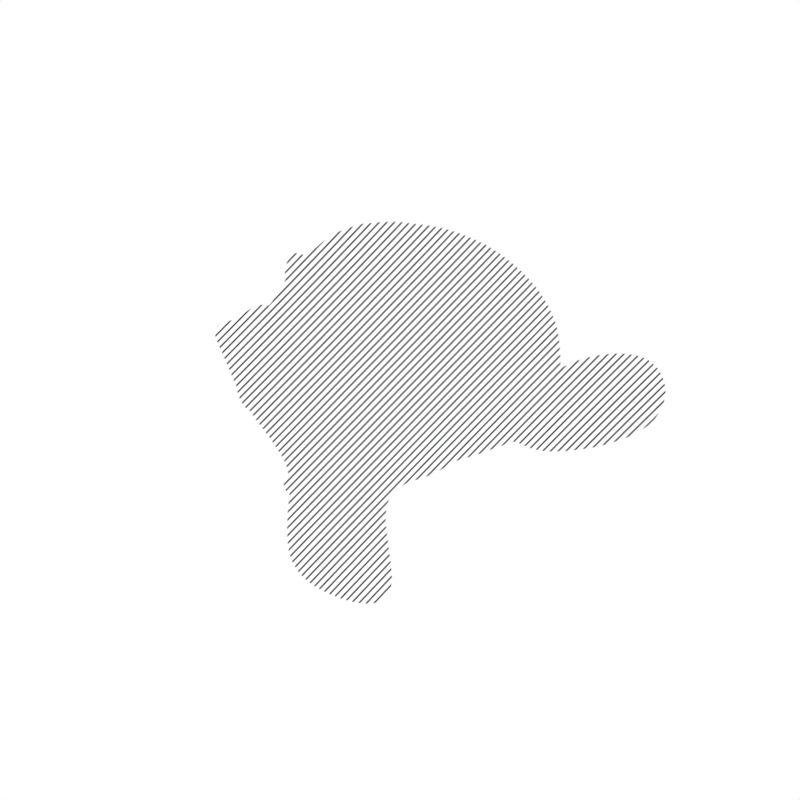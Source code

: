 # Source: crosshatch.blend  (saved by Blender 3.3.6; exported with 4.5.12 LTS)
import bpy
from mathutils import Matrix  # noqa: F401  (used for matrix-valued properties, if any)

bpy.ops.wm.read_factory_settings(use_empty=True)
scene = bpy.context.scene
scene.name = 'Scene'

# ---- collections
col_collection = bpy.data.collections.new('Collection'); scene.collection.children.link(col_collection)
col_no_stroke = bpy.data.collections.new('No Stroke'); scene.collection.children.link(col_no_stroke)

# ---- materials (node trees are filled in below, after node groups)
mat_crosshatch = bpy.data.materials.new('crosshatch')
mat_crosshatch.use_transparent_shadow = False

# ---- node groups
ng_crosshatch = bpy.data.node_groups.new('Crosshatch', 'ShaderNodeTree')
_s = ng_crosshatch.interface.new_socket(name='Color', in_out='OUTPUT', socket_type='NodeSocketColor')
_s.default_value = (0.0, 0.0, 0.0, 0.0)
_s = ng_crosshatch.interface.new_socket(name='--COLOR--', in_out='INPUT', socket_type='NodeSocketFloat')
_s.hide_value = True
_s = ng_crosshatch.interface.new_socket(name='Light Color', in_out='INPUT', socket_type='NodeSocketColor')
_s.default_value = (1.0, 1.0, 1.0, 1.0)
_s = ng_crosshatch.interface.new_socket(name='Dark Color', in_out='INPUT', socket_type='NodeSocketColor')
_s.default_value = (0.03469, 0.03469, 0.03469, 1.0)
_s = ng_crosshatch.interface.new_socket(name='Brightness', in_out='INPUT', socket_type='NodeSocketFloat')
_s.default_value = 1.0
_s.min_value = 0.0
_s.max_value = 10.0
_s = ng_crosshatch.interface.new_socket(name='--PATTERN--', in_out='INPUT', socket_type='NodeSocketFloat')
_s.hide_value = True
_s = ng_crosshatch.interface.new_socket(name='Angle', in_out='INPUT', socket_type='NodeSocketFloat')
_s.subtype = 'ANGLE'
_s.default_value = 0.7854
_s.min_value = 0.0
_s.max_value = 360.0
_s = ng_crosshatch.interface.new_socket(name='1st Step', in_out='INPUT', socket_type='NodeSocketFloat')
_s.default_value = 0.2
_s.min_value = 0.0
_s.max_value = 1.0
_s = ng_crosshatch.interface.new_socket(name='2nd Step', in_out='INPUT', socket_type='NodeSocketFloat')
_s.default_value = 0.333
_s.min_value = 0.0
_s.max_value = 1.0
_s = ng_crosshatch.interface.new_socket(name='3rd Step', in_out='INPUT', socket_type='NodeSocketFloat')
_s.default_value = 0.666
_s.min_value = 0.0
_s.max_value = 1.0
_s = ng_crosshatch.interface.new_socket(name='Darkest Thickness', in_out='INPUT', socket_type='NodeSocketFloat')
_s.min_value = 0.0
_s.max_value = 1.0
_s = ng_crosshatch.interface.new_socket(name='Light Thickness', in_out='INPUT', socket_type='NodeSocketFloat')
_s.min_value = 0.0
_s.max_value = 1.0
_s = ng_crosshatch.interface.new_socket(name='Single Line Direction (0 or 1)', in_out='INPUT', socket_type='NodeSocketFloat')
_s.subtype = 'FACTOR'
_s.default_value = 1.0
_s.min_value = 0.0
_s.max_value = 1.0
_s = ng_crosshatch.interface.new_socket(name='Scale', in_out='INPUT', socket_type='NodeSocketFloat')
_s.default_value = 15.6
_s.min_value = -1000.0
_s.max_value = 1000.0
_N = ng_crosshatch.nodes; _L = ng_crosshatch.links
n0 = _N.new('NodeFrame'); n0.name = 'Frame'; n0.location = (-2435, 1548)
n0.label = 'Distance Camera - Object'
n0.width = 840
n1 = _N.new('NodeReroute'); n1.name = 'Reroute.002'; n1.location = (-777, 697)
n1.width = 16
n1.socket_idname = 'NodeSocketVector'
n2 = _N.new('ShaderNodeMath'); n2.name = 'Math.018'; n2.location = (-498, 762)
n2.operation = 'MAXIMUM'
n2.use_clamp = True
n2.inputs[2].default_value = -3.3
n3 = _N.new('ShaderNodeTexWave'); n3.name = 'Wave Texture'; n3.location = (-725, 833)
n3.wave_profile = 'TRI'
n4 = _N.new('ShaderNodeTexWave'); n4.name = 'Wave Texture.001'; n4.location = (-730, 494)
n4.bands_direction = 'Y'
n4.wave_profile = 'TRI'
n5 = _N.new('ShaderNodeMix'); n5.name = 'Mix.003'; n5.location = (-489, 493)
n5.data_type = 'RGBA'
n6 = _N.new('ShaderNodeMath'); n6.name = 'Math.015'; n6.location = (-2, -1472)
n6.operation = 'GREATER_THAN'
n6.inputs[2].default_value = 0.0
n7 = _N.new('ShaderNodeMath'); n7.name = 'Math.013'; n7.location = (2, -1278)
n7.operation = 'GREATER_THAN'
n7.inputs[2].default_value = 0.0
n8 = _N.new('ShaderNodeMath'); n8.name = 'Math.014'; n8.location = (-1, -1661)
n8.operation = 'GREATER_THAN'
n8.inputs[2].default_value = 0.0
n9 = _N.new('NodeReroute'); n9.name = 'Reroute.003'; n9.location = (-185, -957)
n9.width = 16
n9.socket_idname = 'NodeSocketFloat'
n10 = _N.new('ShaderNodeInvert'); n10.name = 'Invert.002'; n10.location = (-300, 473)
n11 = _N.new('NodeReroute'); n11.name = 'Reroute'; n11.location = (-145, -825)
n11.width = 16
n11.socket_idname = 'NodeSocketFloat'
n12 = _N.new('NodeReroute'); n12.name = 'Reroute.001'; n12.location = (-138, -664)
n12.width = 16
n12.socket_idname = 'NodeSocketFloat'
n13 = _N.new('ShaderNodeMapRange'); n13.name = 'Map Range'; n13.location = (9, -492)
n14 = _N.new('ShaderNodeMix'); n14.name = 'Mix.006'; n14.location = (257, 31)
n14.data_type = 'RGBA'
n15 = _N.new('ShaderNodeMix'); n15.name = 'Mix.005'; n15.location = (450, 196)
n15.data_type = 'RGBA'
n15.blend_type = 'BURN'
n15.inputs[0].default_value = 1.0
n16 = _N.new('ShaderNodeInvert'); n16.name = 'Invert'; n16.location = (-301, 769)
n17 = _N.new('ShaderNodeMapRange'); n17.name = 'Map Range.001'; n17.location = (6, -741)
n18 = _N.new('ShaderNodeMath'); n18.name = 'Math.001'; n18.location = (-324, -356)
n18.operation = 'MULTIPLY_ADD'
n18.inputs[0].default_value = -1.0
n18.inputs[2].default_value = 1.0
n19 = _N.new('ShaderNodeMath'); n19.name = 'Math.002'; n19.location = (-315, 279)
n19.operation = 'MULTIPLY_ADD'
n19.inputs[0].default_value = -1.0
n19.inputs[2].default_value = 1.0
n20 = _N.new('ShaderNodeMix'); n20.name = 'Mix.008'; n20.location = (265, 376)
n20.data_type = 'RGBA'
n21 = _N.new('ShaderNodeCameraData'); n21.name = 'Camera Data'; n21.location = (-1605, 773)
n22 = _N.new('ShaderNodeVectorRotate'); n22.name = 'Vector Rotate'; n22.location = (-1382, 825)
n23 = _N.new('NodeReroute'); n23.name = 'Reroute.004'; n23.location = (-1056, 370)
n23.width = 16
n23.socket_idname = 'NodeSocketFloat'
n24 = _N.new('ShaderNodeMath'); n24.name = 'Math.003'; n24.location = (-316, 69)
n24.operation = 'MULTIPLY_ADD'
n24.inputs[0].default_value = -1.0
n24.inputs[2].default_value = 1.0
n25 = _N.new('ShaderNodeMath'); n25.name = 'Math.004'; n25.location = (1792, 370)
n25.operation = 'GREATER_THAN'
n25.inputs[1].default_value = 0.0
n25.inputs[2].default_value = 0.0
n26 = _N.new('ShaderNodeBsdfDiffuse'); n26.name = 'Diffuse BSDF'; n26.location = (-2064, -209)
n26.inputs[0].default_value = (1.0, 1.0, 1.0, 1.0)
n27 = _N.new('ShaderNodeMath'); n27.name = 'Math.005'; n27.location = (-1625, -184)
n27.operation = 'MULTIPLY'
n27.inputs[2].default_value = 0.0
n28 = _N.new('NodeReroute'); n28.name = 'Reroute.005'; n28.location = (-351, -1062)
n28.width = 16
n28.socket_idname = 'NodeSocketFloat'
n29 = _N.new('ShaderNodeMapRange'); n29.name = 'Map Range.002'; n29.location = (-29, -984)
n30 = _N.new('ShaderNodeShaderToRGB'); n30.name = 'Shader to RGB'; n30.location = (-1882, -212)
n31 = _N.new('ShaderNodeNewGeometry'); n31.name = 'Geometry'; n31.location = (30, -180)
n32 = _N.new('ShaderNodeCameraData'); n32.name = 'Camera Data.001'; n32.location = (37, -59)
n33 = _N.new('ShaderNodeVectorMath'); n33.name = 'Vector Math.001'; n33.location = (305, -37)
n33.operation = 'SCALE'
n34 = _N.new('ShaderNodeTexCoord'); n34.name = 'Texture Coordinate.001'; n34.location = (39, -421)
n35 = _N.new('ShaderNodeVectorMath'); n35.name = 'Vector Math'; n35.location = (495, -30)
n36 = _N.new('ShaderNodeVectorMath'); n36.name = 'Vector Math.002'; n36.location = (350, -235)
n36.operation = 'SUBTRACT'
n37 = _N.new('NodeReroute'); n37.name = 'Reroute.007'; n37.location = (1029, 301)
n37.width = 16
n38 = _N.new('NodeReroute'); n38.name = 'Reroute.006'; n38.location = (983, 318)
n38.width = 16
n39 = _N.new('ShaderNodeMix'); n39.name = 'Mix.002'; n39.location = (1502, 400)
n39.data_type = 'RGBA'
n40 = _N.new('NodeGroupOutput'); n40.name = 'Group Output'; n40.location = (2547, 116)
n41 = _N.new('NodeReroute'); n41.name = 'Reroute.011'; n41.location = (856, -353)
n41.width = 16
n41.socket_idname = 'NodeSocketFloat'
n42 = _N.new('NodeReroute'); n42.name = 'Reroute.010'; n42.location = (916, -343)
n42.width = 16
n42.socket_idname = 'NodeSocketFloat'
n43 = _N.new('ShaderNodeMix'); n43.name = 'Mix'; n43.location = (1307, 478)
n43.data_type = 'RGBA'
n43.inputs[6].default_value = (0.0, 0.0, 0.0, 1.0)
n43.inputs[7].default_value = (0.04085, 0.04085, 0.04085, 1.0)
n44 = _N.new('ShaderNodeMix'); n44.name = 'Mix.001'; n44.location = (1301, 255)
n44.data_type = 'RGBA'
n44.inputs[7].default_value = (1.0, 1.0, 1.0, 1.0)
n45 = _N.new('NodeReroute'); n45.name = 'Reroute.012'; n45.location = (811, -250)
n45.width = 16
n45.socket_idname = 'NodeSocketFloat'
n46 = _N.new('ShaderNodeMix'); n46.name = 'Mix.009'; n46.location = (463, 648)
n46.data_type = 'RGBA'
n46.blend_type = 'BURN'
n46.inputs[0].default_value = 1.0
n47 = _N.new('ShaderNodeMath'); n47.name = 'Math'; n47.location = (-323, -146)
n47.operation = 'MULTIPLY_ADD'
n47.inputs[0].default_value = -1.0
n47.inputs[2].default_value = 1.0
n48 = _N.new('NodeGroupInput'); n48.name = 'Group Input'; n48.location = (-1969, 516)
n49 = _N.new('NodeReroute'); n49.name = 'Reroute.013'; n49.location = (-377, -138)
n49.width = 16
n50 = _N.new('ShaderNodeMix'); n50.name = 'Mix.015'; n50.location = (-603, 34)
n50.data_type = 'RGBA'
n51 = _N.new('ShaderNodeMix'); n51.name = 'Mix.007'; n51.location = (2011, 404)
n51.data_type = 'RGBA'
n52 = _N.new('ShaderNodeVectorMath'); n52.name = 'Vector Math.004'; n52.location = (-1057, 735)
n52.operation = 'SCALE'
n53 = _N.new('ShaderNodeVectorMath'); n53.name = 'Vector Math.003'; n53.location = (670, -30)
n53.operation = 'DISTANCE'
n31.parent = n0
n32.parent = n0
n33.parent = n0
n34.parent = n0
n35.parent = n0
n36.parent = n0
n53.parent = n0
_L.new(n28.outputs[0], n29.inputs[2])
_L.new(n48.outputs[7], n11.inputs[0])
_L.new(n48.outputs[6], n12.inputs[0])
_L.new(n48.outputs[11], n5.inputs[0])
_L.new(n48.outputs[10], n18.inputs[1])
_L.new(n48.outputs[9], n19.inputs[1])
_L.new(n48.outputs[12], n23.inputs[0])
_L.new(n31.outputs[4], n33.inputs[0])
_L.new(n32.outputs[2], n33.inputs[3])
_L.new(n33.outputs[0], n35.inputs[0])
_L.new(n31.outputs[0], n35.inputs[1])
_L.new(n31.outputs[0], n36.inputs[0])
_L.new(n34.outputs[3], n36.inputs[1])
_L.new(n35.outputs[0], n53.inputs[0])
_L.new(n36.outputs[0], n53.inputs[1])
_L.new(n21.outputs[0], n22.inputs[0])
_L.new(n22.outputs[0], n52.inputs[0])
_L.new(n26.outputs[0], n30.inputs[0])
_L.new(n9.outputs[0], n7.inputs[0])
_L.new(n9.outputs[0], n8.inputs[0])
_L.new(n9.outputs[0], n6.inputs[0])
_L.new(n9.outputs[0], n13.inputs[0])
_L.new(n3.outputs[0], n2.inputs[0])
_L.new(n1.outputs[0], n3.inputs[0])
_L.new(n52.outputs[0], n1.inputs[0])
_L.new(n1.outputs[0], n4.inputs[0])
_L.new(n4.outputs[0], n2.inputs[1])
_L.new(n23.outputs[0], n3.inputs[1])
_L.new(n23.outputs[0], n4.inputs[1])
_L.new(n9.outputs[0], n17.inputs[0])
_L.new(n12.outputs[0], n7.inputs[1])
_L.new(n12.outputs[0], n13.inputs[1])
_L.new(n11.outputs[0], n13.inputs[2])
_L.new(n11.outputs[0], n6.inputs[1])
_L.new(n12.outputs[0], n17.inputs[1])
_L.new(n11.outputs[0], n17.inputs[2])
_L.new(n11.outputs[0], n29.inputs[1])
_L.new(n9.outputs[0], n29.inputs[0])
_L.new(n30.outputs[0], n27.inputs[0])
_L.new(n44.outputs[2], n39.inputs[7])
_L.new(n42.outputs[0], n39.inputs[0])
_L.new(n41.outputs[0], n44.inputs[0])
_L.new(n45.outputs[0], n43.inputs[0])
_L.new(n2.outputs[0], n16.inputs[1])
_L.new(n5.outputs[2], n10.inputs[1])
_L.new(n3.outputs[0], n5.inputs[6])
_L.new(n4.outputs[0], n5.inputs[7])
_L.new(n15.outputs[2], n44.inputs[6])
_L.new(n10.outputs[0], n15.inputs[6])
_L.new(n14.outputs[2], n15.inputs[7])
_L.new(n29.outputs[0], n14.inputs[0])
_L.new(n47.outputs[0], n14.inputs[6])
_L.new(n18.outputs[0], n14.inputs[7])
_L.new(n39.outputs[2], n25.inputs[0])
_L.new(n16.outputs[0], n46.inputs[6])
_L.new(n17.outputs[0], n20.inputs[0])
_L.new(n19.outputs[0], n20.inputs[6])
_L.new(n24.outputs[0], n20.inputs[7])
_L.new(n20.outputs[2], n46.inputs[7])
_L.new(n25.outputs[0], n51.inputs[0])
_L.new(n38.outputs[0], n51.inputs[6])
_L.new(n37.outputs[0], n51.inputs[7])
_L.new(n48.outputs[5], n22.inputs[3])
_L.new(n27.outputs[0], n9.inputs[0])
_L.new(n48.outputs[3], n27.inputs[1])
_L.new(n48.outputs[8], n28.inputs[0])
_L.new(n28.outputs[0], n8.inputs[1])
_L.new(n48.outputs[2], n38.inputs[0])
_L.new(n48.outputs[1], n37.inputs[0])
_L.new(n6.outputs[0], n42.inputs[0])
_L.new(n8.outputs[0], n41.inputs[0])
_L.new(n7.outputs[0], n45.inputs[0])
_L.new(n46.outputs[2], n39.inputs[6])
_L.new(n48.outputs[9], n50.inputs[6])
_L.new(n48.outputs[10], n50.inputs[7])
_L.new(n49.outputs[0], n24.inputs[1])
_L.new(n49.outputs[0], n47.inputs[1])
_L.new(n50.outputs[2], n49.inputs[0])
_L.new(n51.outputs[2], n40.inputs[0])
_L.new(n53.outputs[1], n52.inputs[3])
n40.is_active_output = True

# ---- material node trees
mat_crosshatch.use_nodes = True; mat_crosshatch.node_tree.nodes.clear()
_N = mat_crosshatch.node_tree.nodes; _L = mat_crosshatch.node_tree.links
n0 = _N.new('ShaderNodeOutputMaterial'); n0.name = 'Material Output'; n0.location = (661, -105)
n1 = _N.new('ShaderNodeGroup'); n1.name = 'Group'; n1.location = (-100, 34)
n1.label = 'Crosshatch'
n1.width = 227
n1.node_tree = ng_crosshatch
n1.inputs[0].default_value = 0.0
n1.inputs[1].default_value = (1.0, 1.0, 1.0, 1.0)
n1.inputs[2].default_value = (0.03839, 0.03839, 0.03839, 1.0)
n1.inputs[3].default_value = 1.02
n1.inputs[4].default_value = 0.0
n1.inputs[5].default_value = 0.7697
n1.inputs[6].default_value = 0.0
n1.inputs[7].default_value = 0.503
n1.inputs[8].default_value = 0.85
n1.inputs[9].default_value = 0.52
n1.inputs[10].default_value = 0.03
n1.inputs[11].default_value = 0.0
n1.inputs[12].default_value = 10.61
_L.new(n1.outputs[0], n0.inputs[0])
n0.is_active_output = True

# ---- world
world_world = bpy.data.worlds.new('World'); scene.world = world_world
world_world.use_nodes = True; world_world.node_tree.nodes.clear()
_N = world_world.node_tree.nodes; _L = world_world.node_tree.links
n0 = _N.new('ShaderNodeOutputWorld'); n0.name = 'World Output'; n0.location = (417, 300)
n1 = _N.new('ShaderNodeMixShader'); n1.name = 'Mix Shader'; n1.location = (113, 303)
n2 = _N.new('ShaderNodeBackground'); n2.name = 'Background'; n2.location = (-212, 276)
n2.inputs[0].default_value = (0.0, 0.0, 0.0, 1.0)
n2.inputs[1].default_value = 0.0
n3 = _N.new('ShaderNodeBackground'); n3.name = 'Background.001'; n3.location = (-213, 144)
n3.inputs[0].default_value = (1.0, 1.0, 1.0, 1.0)
n4 = _N.new('ShaderNodeLightPath'); n4.name = 'Light Path'; n4.location = (-218, 617)
_L.new(n2.outputs[0], n1.inputs[1])
_L.new(n1.outputs[0], n0.inputs[0])
_L.new(n3.outputs[0], n1.inputs[2])
_L.new(n4.outputs[0], n1.inputs[0])
n0.is_active_output = True
world_world.color = (0.05088, 0.05088, 0.05088)
world_world.use_sun_shadow = False
world_world.sun_shadow_jitter_overblur = 0.0

# ---- lights
light_sun = bpy.data.lights.new('Sun', 'SUN')
light_sun.transmission_factor = 0.0
light_sun.energy = 4.04
light_sun.shadow_soft_size = 0.125

# ---- meshes
me_suzanne = bpy.data.meshes.new('Suzanne')
me_suzanne.from_pydata([(0.4375, -0.7656, 0.1641), (-0.4375, -0.7656, 0.1641), (0.5, -0.6875, 0.09375), (-0.5, -0.6875, 0.09375), (0.5469, -0.5781, 0.05469), (-0.5469, -0.5781, 0.05469), (0.3516, -0.6172, -0.02344), (-0.3516, -0.6172, -0.02344), (0.3516, -0.7188, 0.03125), (-0.3516, -0.7188, 0.03125), (0.3516, -0.7812, 0.1328), (-0.3516, -0.7812, 0.1328), (0.2734, -0.7969, 0.1641), (-0.2734, -0.7969, 0.1641), (0.2031, -0.7422, 0.09375), (-0.2031, -0.7422, 0.09375), (0.1562, -0.6484, 0.05469), (-0.1562, -0.6484, 0.05469), (0.07812, -0.6562, 0.2422), (-0.07812, -0.6562, 0.2422), (0.1406, -0.7422, 0.2422), (-0.1406, -0.7422, 0.2422), (0.2422, -0.7969, 0.2422), (-0.2422, -0.7969, 0.2422), (0.2734, -0.7969, 0.3281), (-0.2734, -0.7969, 0.3281), (0.2031, -0.7422, 0.3906), (-0.2031, -0.7422, 0.3906), (0.1562, -0.6484, 0.4375), (-0.1562, -0.6484, 0.4375), (0.3516, -0.6172, 0.5156), (-0.3516, -0.6172, 0.5156), (0.3516, -0.7188, 0.4531), (-0.3516, -0.7188, 0.4531), (0.3516, -0.7812, 0.3594), (-0.3516, -0.7812, 0.3594), (0.4375, -0.7656, 0.3281), (-0.4375, -0.7656, 0.3281), (0.5, -0.6875, 0.3906), (-0.5, -0.6875, 0.3906), (0.5469, -0.5781, 0.4375), (-0.5469, -0.5781, 0.4375), (0.625, -0.5625, 0.2422), (-0.625, -0.5625, 0.2422), (0.5625, -0.6719, 0.2422), (-0.5625, -0.6719, 0.2422), (0.4688, -0.7578, 0.2422), (-0.4688, -0.7578, 0.2422), (0.4766, -0.7734, 0.2422), (-0.4766, -0.7734, 0.2422), (0.4453, -0.7812, 0.3359), (-0.4453, -0.7812, 0.3359), (0.3516, -0.8047, 0.375), (-0.3516, -0.8047, 0.375), (0.2656, -0.8203, 0.3359), (-0.2656, -0.8203, 0.3359), (0.2266, -0.8203, 0.2422), (-0.2266, -0.8203, 0.2422), (0.2656, -0.8203, 0.1562), (-0.2656, -0.8203, 0.1562), (0.3516, -0.8281, 0.2422), (-0.3516, -0.8281, 0.2422), (0.3516, -0.8047, 0.1172), (-0.3516, -0.8047, 0.1172), (0.4453, -0.7812, 0.1562), (-0.4453, -0.7812, 0.1562), (0.0, -0.7422, 0.4297), (0.0, -0.8203, 0.3516), (0.0, -0.7344, -0.6797), (0.0, -0.7812, -0.3203), (0.0, -0.7969, -0.1875), (0.0, -0.7188, -0.7734), (0.0, -0.6016, 0.4062), (0.0, -0.5703, 0.5703), (0.0, 0.5469, 0.8984), (0.0, 0.8516, 0.5625), (0.0, 0.8281, 0.07031), (0.0, 0.3516, -0.3828), (0.2031, -0.5625, -0.1875), (-0.2031, -0.5625, -0.1875), (0.3125, -0.5703, -0.4375), (-0.3125, -0.5703, -0.4375), (0.3516, -0.5703, -0.6953), (-0.3516, -0.5703, -0.6953), (0.3672, -0.5312, -0.8906), (-0.3672, -0.5312, -0.8906), (0.3281, -0.5234, -0.9453), (-0.3281, -0.5234, -0.9453), (0.1797, -0.5547, -0.9688), (-0.1797, -0.5547, -0.9688), (0.0, -0.5781, -0.9844), (0.4375, -0.5312, -0.1406), (-0.4375, -0.5312, -0.1406), (0.6328, -0.5391, -0.03906), (-0.6328, -0.5391, -0.03906), (0.8281, -0.4453, 0.1484), (-0.8281, -0.4453, 0.1484), (0.8594, -0.5938, 0.4297), (-0.8594, -0.5938, 0.4297), (0.7109, -0.625, 0.4844), (-0.7109, -0.625, 0.4844), (0.4922, -0.6875, 0.6016), (-0.4922, -0.6875, 0.6016), (0.3203, -0.7344, 0.7578), (-0.3203, -0.7344, 0.7578), (0.1562, -0.7578, 0.7188), (-0.1562, -0.7578, 0.7188), (0.0625, -0.75, 0.4922), (-0.0625, -0.75, 0.4922), (0.1641, -0.7734, 0.4141), (-0.1641, -0.7734, 0.4141), (0.125, -0.7656, 0.3047), (-0.125, -0.7656, 0.3047), (0.2031, -0.7422, 0.09375), (-0.2031, -0.7422, 0.09375), (0.375, -0.7031, 0.01562), (-0.375, -0.7031, 0.01562), (0.4922, -0.6719, 0.0625), (-0.4922, -0.6719, 0.0625), (0.625, -0.6484, 0.1875), (-0.625, -0.6484, 0.1875), (0.6406, -0.6484, 0.2969), (-0.6406, -0.6484, 0.2969), (0.6016, -0.6641, 0.375), (-0.6016, -0.6641, 0.375), (0.4297, -0.7188, 0.4375), (-0.4297, -0.7188, 0.4375), (0.25, -0.7578, 0.4688), (-0.25, -0.7578, 0.4688), (0.0, -0.7344, -0.7656), (0.1094, -0.7344, -0.7188), (-0.1094, -0.7344, -0.7188), (0.1172, -0.7109, -0.8359), (-0.1172, -0.7109, -0.8359), (0.0625, -0.6953, -0.8828), (-0.0625, -0.6953, -0.8828), (0.0, -0.6875, -0.8906), (0.0, -0.75, -0.1953), (0.0, -0.7422, -0.1406), (0.1016, -0.7422, -0.1484), (-0.1016, -0.7422, -0.1484), (0.125, -0.75, -0.2266), (-0.125, -0.75, -0.2266), (0.08594, -0.7422, -0.2891), (-0.08594, -0.7422, -0.2891), (0.3984, -0.6719, -0.04688), (-0.3984, -0.6719, -0.04688), (0.6172, -0.625, 0.05469), (-0.6172, -0.625, 0.05469), (0.7266, -0.6016, 0.2031), (-0.7266, -0.6016, 0.2031), (0.7422, -0.6562, 0.375), (-0.7422, -0.6562, 0.375), (0.6875, -0.7266, 0.4141), (-0.6875, -0.7266, 0.4141), (0.4375, -0.7969, 0.5469), (-0.4375, -0.7969, 0.5469), (0.3125, -0.8359, 0.6406), (-0.3125, -0.8359, 0.6406), (0.2031, -0.8516, 0.6172), (-0.2031, -0.8516, 0.6172), (0.1016, -0.8438, 0.4297), (-0.1016, -0.8438, 0.4297), (0.125, -0.8125, -0.1016), (-0.125, -0.8125, -0.1016), (0.2109, -0.7109, -0.4453), (-0.2109, -0.7109, -0.4453), (0.25, -0.6875, -0.7031), (-0.25, -0.6875, -0.7031), (0.2656, -0.6641, -0.8203), (-0.2656, -0.6641, -0.8203), (0.2344, -0.6328, -0.9141), (-0.2344, -0.6328, -0.9141), (0.1641, -0.6328, -0.9297), (-0.1641, -0.6328, -0.9297), (0.0, -0.6406, -0.9453), (0.0, -0.7266, 0.04688), (0.0, -0.7656, 0.2109), (0.3281, -0.7422, 0.4766), (-0.3281, -0.7422, 0.4766), (0.1641, -0.75, 0.1406), (-0.1641, -0.75, 0.1406), (0.1328, -0.7578, 0.2109), (-0.1328, -0.7578, 0.2109), (0.1172, -0.7344, -0.6875), (-0.1172, -0.7344, -0.6875), (0.07812, -0.75, -0.4453), (-0.07812, -0.75, -0.4453), (0.0, -0.75, -0.4453), (0.0, -0.7422, -0.3281), (0.09375, -0.7812, -0.2734), (-0.09375, -0.7812, -0.2734), (0.1328, -0.7969, -0.2266), (-0.1328, -0.7969, -0.2266), (0.1094, -0.7812, -0.1328), (-0.1094, -0.7812, -0.1328), (0.03906, -0.7812, -0.125), (-0.03906, -0.7812, -0.125), (0.0, -0.8281, -0.2031), (0.04688, -0.8125, -0.1484), (-0.04688, -0.8125, -0.1484), (0.09375, -0.8125, -0.1562), (-0.09375, -0.8125, -0.1562), (0.1094, -0.8281, -0.2266), (-0.1094, -0.8281, -0.2266), (0.07812, -0.8047, -0.25), (-0.07812, -0.8047, -0.25), (0.0, -0.8047, -0.2891), (0.2578, -0.5547, -0.3125), (-0.2578, -0.5547, -0.3125), (0.1641, -0.7109, -0.2422), (-0.1641, -0.7109, -0.2422), (0.1797, -0.7109, -0.3125), (-0.1797, -0.7109, -0.3125), (0.2344, -0.5547, -0.25), (-0.2344, -0.5547, -0.25), (0.0, -0.6875, -0.875), (0.04688, -0.6875, -0.8672), (-0.04688, -0.6875, -0.8672), (0.09375, -0.7109, -0.8203), (-0.09375, -0.7109, -0.8203), (0.09375, -0.7266, -0.7422), (-0.09375, -0.7266, -0.7422), (0.0, -0.6562, -0.7812), (0.09375, -0.6641, -0.75), (-0.09375, -0.6641, -0.75), (0.09375, -0.6406, -0.8125), (-0.09375, -0.6406, -0.8125), (0.04688, -0.6328, -0.8516), (-0.04688, -0.6328, -0.8516), (0.0, -0.6328, -0.8594), (0.1719, -0.7812, 0.2188), (-0.1719, -0.7812, 0.2188), (0.1875, -0.7734, 0.1562), (-0.1875, -0.7734, 0.1562), (0.3359, -0.7578, 0.4297), (-0.3359, -0.7578, 0.4297), (0.2734, -0.7734, 0.4219), (-0.2734, -0.7734, 0.4219), (0.4219, -0.7734, 0.3984), (-0.4219, -0.7734, 0.3984), (0.5625, -0.6953, 0.3516), (-0.5625, -0.6953, 0.3516), (0.5859, -0.6875, 0.2891), (-0.5859, -0.6875, 0.2891), (0.5781, -0.6797, 0.1953), (-0.5781, -0.6797, 0.1953), (0.4766, -0.7188, 0.1016), (-0.4766, -0.7188, 0.1016), (0.375, -0.7422, 0.0625), (-0.375, -0.7422, 0.0625), (0.2266, -0.7812, 0.1094), (-0.2266, -0.7812, 0.1094), (0.1797, -0.7812, 0.2969), (-0.1797, -0.7812, 0.2969), (0.2109, -0.7812, 0.375), (-0.2109, -0.7812, 0.375), (0.2344, -0.7578, 0.3594), (-0.2344, -0.7578, 0.3594), (0.1953, -0.7578, 0.2969), (-0.1953, -0.7578, 0.2969), (0.2422, -0.7578, 0.125), (-0.2422, -0.7578, 0.125), (0.375, -0.7266, 0.08594), (-0.375, -0.7266, 0.08594), (0.4609, -0.7031, 0.1172), (-0.4609, -0.7031, 0.1172), (0.5469, -0.6719, 0.2109), (-0.5469, -0.6719, 0.2109), (0.5547, -0.6719, 0.2812), (-0.5547, -0.6719, 0.2812), (0.5312, -0.6797, 0.3359), (-0.5312, -0.6797, 0.3359), (0.4141, -0.75, 0.3906), (-0.4141, -0.75, 0.3906), (0.2812, -0.7656, 0.3984), (-0.2812, -0.7656, 0.3984), (0.3359, -0.75, 0.4062), (-0.3359, -0.75, 0.4062), (0.2031, -0.75, 0.1719), (-0.2031, -0.75, 0.1719), (0.1953, -0.75, 0.2266), (-0.1953, -0.75, 0.2266), (0.1094, -0.6094, 0.4609), (-0.1094, -0.6094, 0.4609), (0.1953, -0.6172, 0.6641), (-0.1953, -0.6172, 0.6641), (0.3359, -0.5938, 0.6875), (-0.3359, -0.5938, 0.6875), (0.4844, -0.5547, 0.5547), (-0.4844, -0.5547, 0.5547), (0.6797, -0.4922, 0.4531), (-0.6797, -0.4922, 0.4531), (0.7969, -0.4609, 0.4062), (-0.7969, -0.4609, 0.4062), (0.7734, -0.375, 0.1641), (-0.7734, -0.375, 0.1641), (0.6016, -0.4141, 0.0), (-0.6016, -0.4141, 0.0), (0.4375, -0.4688, -0.09375), (-0.4375, -0.4688, -0.09375), (0.0, -0.2891, 0.8984), (0.0, 0.07812, 0.9844), (0.0, 0.6719, -0.1953), (0.0, -0.1875, -0.4609), (0.0, -0.4609, -0.9766), (0.0, -0.3438, -0.8047), (0.0, -0.3203, -0.5703), (0.0, -0.2812, -0.4844), (0.8516, -0.05469, 0.2344), (-0.8516, -0.05469, 0.2344), (0.8594, 0.04688, 0.3203), (-0.8594, 0.04688, 0.3203), (0.7734, 0.4375, 0.2656), (-0.7734, 0.4375, 0.2656), (0.4609, 0.7031, 0.4375), (-0.4609, 0.7031, 0.4375), (0.7344, -0.07031, -0.04688), (-0.7344, -0.07031, -0.04688), (0.5938, 0.1641, -0.125), (-0.5938, 0.1641, -0.125), (0.6406, 0.4297, -0.007812), (-0.6406, 0.4297, -0.007812), (0.3359, 0.6641, 0.05469), (-0.3359, 0.6641, 0.05469), (0.2344, -0.4062, -0.3516), (-0.2344, -0.4062, -0.3516), (0.1797, -0.2578, -0.4141), (-0.1797, -0.2578, -0.4141), (0.2891, -0.3828, -0.7109), (-0.2891, -0.3828, -0.7109), (0.25, -0.3906, -0.5), (-0.25, -0.3906, -0.5), (0.3281, -0.3984, -0.9141), (-0.3281, -0.3984, -0.9141), (0.1406, -0.3672, -0.7578), (-0.1406, -0.3672, -0.7578), (0.125, -0.3594, -0.5391), (-0.125, -0.3594, -0.5391), (0.1641, -0.4375, -0.9453), (-0.1641, -0.4375, -0.9453), (0.2188, -0.4297, -0.2812), (-0.2188, -0.4297, -0.2812), (0.2109, -0.4688, -0.2266), (-0.2109, -0.4688, -0.2266), (0.2031, -0.5, -0.1719), (-0.2031, -0.5, -0.1719), (0.2109, -0.1641, -0.3906), (-0.2109, -0.1641, -0.3906), (0.2969, 0.2656, -0.3125), (-0.2969, 0.2656, -0.3125), (0.3438, 0.5391, -0.1484), (-0.3438, 0.5391, -0.1484), (0.4531, 0.3828, 0.8672), (-0.4531, 0.3828, 0.8672), (0.4531, 0.07031, 0.9297), (-0.4531, 0.07031, 0.9297), (0.4531, -0.2344, 0.8516), (-0.4531, -0.2344, 0.8516), (0.4609, -0.4297, 0.5234), (-0.4609, -0.4297, 0.5234), (0.7266, -0.3359, 0.4062), (-0.7266, -0.3359, 0.4062), (0.6328, -0.2812, 0.4531), (-0.6328, -0.2812, 0.4531), (0.6406, -0.05469, 0.7031), (-0.6406, -0.05469, 0.7031), (0.7969, -0.125, 0.5625), (-0.7969, -0.125, 0.5625), (0.7969, 0.1172, 0.6172), (-0.7969, 0.1172, 0.6172), (0.6406, 0.1953, 0.75), (-0.6406, 0.1953, 0.75), (0.6406, 0.4453, 0.6797), (-0.6406, 0.4453, 0.6797), (0.7969, 0.3594, 0.5391), (-0.7969, 0.3594, 0.5391), (0.6172, 0.5859, 0.3281), (-0.6172, 0.5859, 0.3281), (0.4844, 0.5469, 0.02344), (-0.4844, 0.5469, 0.02344), (0.8203, 0.2031, 0.3281), (-0.8203, 0.2031, 0.3281), (0.4062, -0.1484, -0.1719), (-0.4062, -0.1484, -0.1719), (0.4297, 0.2109, -0.1953), (-0.4297, 0.2109, -0.1953), (0.8906, 0.2344, 0.4062), (-0.8906, 0.2344, 0.4062), (0.7734, 0.125, -0.1406), (-0.7734, 0.125, -0.1406), (1.039, 0.3281, -0.1016), (-1.039, 0.3281, -0.1016), (1.281, 0.4297, 0.05469), (-1.281, 0.4297, 0.05469), (1.352, 0.4219, 0.3203), (-1.352, 0.4219, 0.3203), (1.234, 0.4219, 0.5078), (-1.234, 0.4219, 0.5078), (1.023, 0.3125, 0.4766), (-1.023, 0.3125, 0.4766), (1.016, 0.2891, 0.4141), (-1.016, 0.2891, 0.4141), (1.188, 0.3906, 0.4375), (-1.188, 0.3906, 0.4375), (1.266, 0.4062, 0.2891), (-1.266, 0.4062, 0.2891), (1.211, 0.4062, 0.07812), (-1.211, 0.4062, 0.07812), (1.031, 0.3047, -0.03906), (-1.031, 0.3047, -0.03906), (0.8281, 0.1328, -0.07031), (-0.8281, 0.1328, -0.07031), (0.9219, 0.2188, 0.3594), (-0.9219, 0.2188, 0.3594), (0.9453, 0.2891, 0.3047), (-0.9453, 0.2891, 0.3047), (0.8828, 0.2109, -0.02344), (-0.8828, 0.2109, -0.02344), (1.039, 0.3672, 0.0), (-1.039, 0.3672, 0.0), (1.188, 0.4453, 0.09375), (-1.188, 0.4453, 0.09375), (1.234, 0.4453, 0.25), (-1.234, 0.4453, 0.25), (1.172, 0.4375, 0.3594), (-1.172, 0.4375, 0.3594), (1.023, 0.3594, 0.3438), (-1.023, 0.3594, 0.3438), (0.8438, 0.2109, 0.2891), (-0.8438, 0.2109, 0.2891), (0.8359, 0.2734, 0.1719), (-0.8359, 0.2734, 0.1719), (0.7578, 0.2734, 0.09375), (-0.7578, 0.2734, 0.09375), (0.8203, 0.2734, 0.08594), (-0.8203, 0.2734, 0.08594), (0.8438, 0.2734, 0.01562), (-0.8438, 0.2734, 0.01562), (0.8125, 0.2734, -0.01562), (-0.8125, 0.2734, -0.01562), (0.7266, 0.07031, 0.0), (-0.7266, 0.07031, 0.0), (0.7188, 0.1719, -0.02344), (-0.7188, 0.1719, -0.02344), (0.7188, 0.1875, 0.03906), (-0.7188, 0.1875, 0.03906), (0.7969, 0.2109, 0.2031), (-0.7969, 0.2109, 0.2031), (0.8906, 0.2656, 0.2422), (-0.8906, 0.2656, 0.2422), (0.8906, 0.3203, 0.2344), (-0.8906, 0.3203, 0.2344), (0.8125, 0.3203, -0.01562), (-0.8125, 0.3203, -0.01562), (0.8516, 0.3203, 0.01562), (-0.8516, 0.3203, 0.01562), (0.8281, 0.3203, 0.07812), (-0.8281, 0.3203, 0.07812), (0.7656, 0.3203, 0.09375), (-0.7656, 0.3203, 0.09375), (0.8438, 0.3203, 0.1719), (-0.8438, 0.3203, 0.1719), (1.039, 0.4141, 0.3281), (-1.039, 0.4141, 0.3281), (1.188, 0.4844, 0.3438), (-1.188, 0.4844, 0.3438), (1.258, 0.4922, 0.2422), (-1.258, 0.4922, 0.2422), (1.211, 0.4844, 0.08594), (-1.211, 0.4844, 0.08594), (1.047, 0.4219, 0.0), (-1.047, 0.4219, 0.0), (0.8828, 0.2656, -0.01562), (-0.8828, 0.2656, -0.01562), (0.9531, 0.3438, 0.2891), (-0.9531, 0.3438, 0.2891), (0.8906, 0.3281, 0.1094), (-0.8906, 0.3281, 0.1094), (0.9375, 0.3359, 0.0625), (-0.9375, 0.3359, 0.0625), (1.0, 0.3672, 0.125), (-1.0, 0.3672, 0.125), (0.9609, 0.3516, 0.1719), (-0.9609, 0.3516, 0.1719), (1.016, 0.375, 0.2344), (-1.016, 0.375, 0.2344), (1.055, 0.3828, 0.1875), (-1.055, 0.3828, 0.1875), (1.109, 0.3906, 0.2109), (-1.109, 0.3906, 0.2109), (1.086, 0.3906, 0.2734), (-1.086, 0.3906, 0.2734), (1.023, 0.4844, 0.4375), (-1.023, 0.4844, 0.4375), (1.25, 0.5469, 0.4688), (-1.25, 0.5469, 0.4688), (1.367, 0.5, 0.2969), (-1.367, 0.5, 0.2969), (1.312, 0.5312, 0.05469), (-1.312, 0.5312, 0.05469), (1.039, 0.4922, -0.08594), (-1.039, 0.4922, -0.08594), (0.7891, 0.3281, -0.125), (-0.7891, 0.3281, -0.125), (0.8594, 0.3828, 0.3828), (-0.8594, 0.3828, 0.3828)], [], [(46, 0, 2, 44), (3, 1, 47, 45), (44, 2, 4, 42), (5, 3, 45, 43), (2, 8, 6, 4), (7, 9, 3, 5), (0, 10, 8, 2), (9, 11, 1, 3), (10, 12, 14, 8), (15, 13, 11, 9), (8, 14, 16, 6), (17, 15, 9, 7), (14, 20, 18, 16), (19, 21, 15, 17), (12, 22, 20, 14), (21, 23, 13, 15), (22, 24, 26, 20), (27, 25, 23, 21), (20, 26, 28, 18), (29, 27, 21, 19), (26, 32, 30, 28), (31, 33, 27, 29), (24, 34, 32, 26), (33, 35, 25, 27), (34, 36, 38, 32), (39, 37, 35, 33), (32, 38, 40, 30), (41, 39, 33, 31), (38, 44, 42, 40), (43, 45, 39, 41), (36, 46, 44, 38), (45, 47, 37, 39), (46, 36, 50, 48), (51, 37, 47, 49), (36, 34, 52, 50), (53, 35, 37, 51), (34, 24, 54, 52), (55, 25, 35, 53), (24, 22, 56, 54), (57, 23, 25, 55), (22, 12, 58, 56), (59, 13, 23, 57), (12, 10, 62, 58), (63, 11, 13, 59), (10, 0, 64, 62), (65, 1, 11, 63), (0, 46, 48, 64), (49, 47, 1, 65), (60, 64, 48), (49, 65, 61), (62, 64, 60), (61, 65, 63), (60, 58, 62), (63, 59, 61), (60, 56, 58), (59, 57, 61), (60, 54, 56), (57, 55, 61), (60, 52, 54), (55, 53, 61), (60, 50, 52), (53, 51, 61), (60, 48, 50), (51, 49, 61), (88, 173, 175, 90), (175, 174, 89, 90), (86, 171, 173, 88), (174, 172, 87, 89), (84, 169, 171, 86), (172, 170, 85, 87), (82, 167, 169, 84), (170, 168, 83, 85), (80, 165, 167, 82), (168, 166, 81, 83), (78, 91, 145, 163), (146, 92, 79, 164), (91, 93, 147, 145), (148, 94, 92, 146), (93, 95, 149, 147), (150, 96, 94, 148), (95, 97, 151, 149), (152, 98, 96, 150), (97, 99, 153, 151), (154, 100, 98, 152), (99, 101, 155, 153), (156, 102, 100, 154), (101, 103, 157, 155), (158, 104, 102, 156), (103, 105, 159, 157), (160, 106, 104, 158), (105, 107, 161, 159), (162, 108, 106, 160), (107, 66, 67, 161), (67, 66, 108, 162), (109, 127, 159, 161), (160, 128, 110, 162), (127, 178, 157, 159), (158, 179, 128, 160), (125, 155, 157, 178), (158, 156, 126, 179), (123, 153, 155, 125), (156, 154, 124, 126), (121, 151, 153, 123), (154, 152, 122, 124), (119, 149, 151, 121), (152, 150, 120, 122), (117, 147, 149, 119), (150, 148, 118, 120), (115, 145, 147, 117), (148, 146, 116, 118), (113, 163, 145, 115), (146, 164, 114, 116), (113, 180, 176, 163), (176, 181, 114, 164), (109, 161, 67, 111), (67, 162, 110, 112), (111, 67, 177, 182), (177, 67, 112, 183), (176, 180, 182, 177), (183, 181, 176, 177), (134, 136, 175, 173), (175, 136, 135, 174), (132, 134, 173, 171), (174, 135, 133, 172), (130, 132, 171, 169), (172, 133, 131, 170), (165, 186, 184, 167), (185, 187, 166, 168), (130, 169, 167, 184), (168, 170, 131, 185), (143, 189, 188, 186), (188, 189, 144, 187), (184, 186, 188, 68), (188, 187, 185, 68), (129, 130, 184, 68), (185, 131, 129, 68), (141, 192, 190, 143), (191, 193, 142, 144), (139, 194, 192, 141), (193, 195, 140, 142), (138, 196, 194, 139), (195, 197, 138, 140), (137, 70, 196, 138), (197, 70, 137, 138), (189, 143, 190, 69), (191, 144, 189, 69), (69, 190, 205, 207), (206, 191, 69, 207), (70, 198, 199, 196), (200, 198, 70, 197), (196, 199, 201, 194), (202, 200, 197, 195), (194, 201, 203, 192), (204, 202, 195, 193), (192, 203, 205, 190), (206, 204, 193, 191), (198, 203, 201, 199), (202, 204, 198, 200), (198, 207, 205, 203), (206, 207, 198, 204), (138, 139, 163, 176), (164, 140, 138, 176), (139, 141, 210, 163), (211, 142, 140, 164), (141, 143, 212, 210), (213, 144, 142, 211), (143, 186, 165, 212), (166, 187, 144, 213), (80, 208, 212, 165), (213, 209, 81, 166), (208, 214, 210, 212), (211, 215, 209, 213), (78, 163, 210, 214), (211, 164, 79, 215), (130, 129, 71, 221), (71, 129, 131, 222), (132, 130, 221, 219), (222, 131, 133, 220), (134, 132, 219, 217), (220, 133, 135, 218), (136, 134, 217, 216), (218, 135, 136, 216), (216, 217, 228, 230), (229, 218, 216, 230), (217, 219, 226, 228), (227, 220, 218, 229), (219, 221, 224, 226), (225, 222, 220, 227), (221, 71, 223, 224), (223, 71, 222, 225), (223, 230, 228, 224), (229, 230, 223, 225), (224, 228, 226), (227, 229, 225), (182, 180, 233, 231), (234, 181, 183, 232), (111, 182, 231, 253), (232, 183, 112, 254), (109, 111, 253, 255), (254, 112, 110, 256), (180, 113, 251, 233), (252, 114, 181, 234), (113, 115, 249, 251), (250, 116, 114, 252), (115, 117, 247, 249), (248, 118, 116, 250), (117, 119, 245, 247), (246, 120, 118, 248), (119, 121, 243, 245), (244, 122, 120, 246), (121, 123, 241, 243), (242, 124, 122, 244), (123, 125, 239, 241), (240, 126, 124, 242), (125, 178, 235, 239), (236, 179, 126, 240), (178, 127, 237, 235), (238, 128, 179, 236), (127, 109, 255, 237), (256, 110, 128, 238), (237, 255, 257, 275), (258, 256, 238, 276), (235, 237, 275, 277), (276, 238, 236, 278), (239, 235, 277, 273), (278, 236, 240, 274), (241, 239, 273, 271), (274, 240, 242, 272), (243, 241, 271, 269), (272, 242, 244, 270), (245, 243, 269, 267), (270, 244, 246, 268), (247, 245, 267, 265), (268, 246, 248, 266), (249, 247, 265, 263), (266, 248, 250, 264), (251, 249, 263, 261), (264, 250, 252, 262), (233, 251, 261, 279), (262, 252, 234, 280), (255, 253, 259, 257), (260, 254, 256, 258), (253, 231, 281, 259), (282, 232, 254, 260), (231, 233, 279, 281), (280, 234, 232, 282), (66, 107, 283, 72), (284, 108, 66, 72), (107, 105, 285, 283), (286, 106, 108, 284), (105, 103, 287, 285), (288, 104, 106, 286), (103, 101, 289, 287), (290, 102, 104, 288), (101, 99, 291, 289), (292, 100, 102, 290), (99, 97, 293, 291), (294, 98, 100, 292), (97, 95, 295, 293), (296, 96, 98, 294), (95, 93, 297, 295), (298, 94, 96, 296), (93, 91, 299, 297), (300, 92, 94, 298), (307, 308, 327, 337), (328, 308, 307, 338), (306, 307, 337, 335), (338, 307, 306, 336), (305, 306, 335, 339), (336, 306, 305, 340), (88, 90, 305, 339), (305, 90, 89, 340), (86, 88, 339, 333), (340, 89, 87, 334), (84, 86, 333, 329), (334, 87, 85, 330), (82, 84, 329, 331), (330, 85, 83, 332), (329, 335, 337, 331), (338, 336, 330, 332), (329, 333, 339, 335), (340, 334, 330, 336), (325, 331, 337, 327), (338, 332, 326, 328), (80, 82, 331, 325), (332, 83, 81, 326), (208, 341, 343, 214), (344, 342, 209, 215), (80, 325, 341, 208), (342, 326, 81, 209), (78, 214, 343, 345), (344, 215, 79, 346), (78, 345, 299, 91), (300, 346, 79, 92), (76, 323, 351, 303), (352, 324, 76, 303), (303, 351, 349, 77), (350, 352, 303, 77), (77, 349, 347, 304), (348, 350, 77, 304), (304, 347, 327, 308), (328, 348, 304, 308), (325, 327, 347, 341), (348, 328, 326, 342), (295, 297, 317, 309), (318, 298, 296, 310), (75, 315, 323, 76), (324, 316, 75, 76), (301, 357, 355, 302), (356, 358, 301, 302), (302, 355, 353, 74), (354, 356, 302, 74), (74, 353, 315, 75), (316, 354, 74, 75), (291, 293, 361, 363), (362, 294, 292, 364), (363, 361, 367, 365), (368, 362, 364, 366), (365, 367, 369, 371), (370, 368, 366, 372), (371, 369, 375, 373), (376, 370, 372, 374), (313, 377, 373, 375), (374, 378, 314, 376), (315, 353, 373, 377), (374, 354, 316, 378), (353, 355, 371, 373), (372, 356, 354, 374), (355, 357, 365, 371), (366, 358, 356, 372), (357, 359, 363, 365), (364, 360, 358, 366), (289, 291, 363, 359), (364, 292, 290, 360), (73, 359, 357, 301), (358, 360, 73, 301), (283, 285, 287, 289), (288, 286, 284, 290), (283, 289, 359, 73), (360, 290, 284, 73), (72, 283, 73), (73, 284, 72), (293, 295, 309, 361), (310, 296, 294, 362), (309, 311, 367, 361), (368, 312, 310, 362), (311, 381, 369, 367), (370, 382, 312, 368), (313, 375, 369, 381), (370, 376, 314, 382), (347, 349, 385, 383), (386, 350, 348, 384), (317, 383, 385, 319), (386, 384, 318, 320), (297, 299, 383, 317), (384, 300, 298, 318), (299, 343, 341, 383), (342, 344, 300, 384), (341, 347, 383), (384, 348, 342), (299, 345, 343), (344, 346, 300), (313, 321, 379, 377), (380, 322, 314, 378), (315, 377, 379, 323), (380, 378, 316, 324), (319, 385, 379, 321), (380, 386, 320, 322), (349, 351, 379, 385), (380, 352, 350, 386), (323, 379, 351), (352, 380, 324), (399, 387, 413, 401), (414, 388, 400, 402), (399, 401, 403, 397), (404, 402, 400, 398), (397, 403, 405, 395), (406, 404, 398, 396), (395, 405, 407, 393), (408, 406, 396, 394), (393, 407, 409, 391), (410, 408, 394, 392), (391, 409, 411, 389), (412, 410, 392, 390), (409, 419, 417, 411), (418, 420, 410, 412), (407, 421, 419, 409), (420, 422, 408, 410), (405, 423, 421, 407), (422, 424, 406, 408), (403, 425, 423, 405), (424, 426, 404, 406), (401, 427, 425, 403), (426, 428, 402, 404), (401, 413, 415, 427), (416, 414, 402, 428), (317, 319, 443, 441), (444, 320, 318, 442), (319, 389, 411, 443), (412, 390, 320, 444), (309, 317, 441, 311), (442, 318, 310, 312), (381, 429, 413, 387), (414, 430, 382, 388), (411, 417, 439, 443), (440, 418, 412, 444), (437, 445, 443, 439), (444, 446, 438, 440), (433, 445, 437, 435), (438, 446, 434, 436), (431, 447, 445, 433), (446, 448, 432, 434), (429, 447, 431, 449), (432, 448, 430, 450), (413, 429, 449, 415), (450, 430, 414, 416), (311, 447, 429, 381), (430, 448, 312, 382), (311, 441, 445, 447), (446, 442, 312, 448), (441, 443, 445), (446, 444, 442), (415, 449, 451, 475), (452, 450, 416, 476), (449, 431, 461, 451), (462, 432, 450, 452), (431, 433, 459, 461), (460, 434, 432, 462), (433, 435, 457, 459), (458, 436, 434, 460), (435, 437, 455, 457), (456, 438, 436, 458), (437, 439, 453, 455), (454, 440, 438, 456), (439, 417, 473, 453), (474, 418, 440, 454), (427, 415, 475, 463), (476, 416, 428, 464), (425, 427, 463, 465), (464, 428, 426, 466), (423, 425, 465, 467), (466, 426, 424, 468), (421, 423, 467, 469), (468, 424, 422, 470), (419, 421, 469, 471), (470, 422, 420, 472), (417, 419, 471, 473), (472, 420, 418, 474), (457, 455, 479, 477), (480, 456, 458, 478), (477, 479, 481, 483), (482, 480, 478, 484), (483, 481, 487, 485), (488, 482, 484, 486), (485, 487, 489, 491), (490, 488, 486, 492), (463, 475, 485, 491), (486, 476, 464, 492), (451, 483, 485, 475), (486, 484, 452, 476), (451, 461, 477, 483), (478, 462, 452, 484), (457, 477, 461, 459), (462, 478, 458, 460), (453, 473, 479, 455), (480, 474, 454, 456), (471, 481, 479, 473), (480, 482, 472, 474), (469, 487, 481, 471), (482, 488, 470, 472), (467, 489, 487, 469), (488, 490, 468, 470), (465, 491, 489, 467), (490, 492, 466, 468), (463, 491, 465), (466, 492, 464), (391, 389, 503, 501), (504, 390, 392, 502), (393, 391, 501, 499), (502, 392, 394, 500), (395, 393, 499, 497), (500, 394, 396, 498), (397, 395, 497, 495), (498, 396, 398, 496), (399, 397, 495, 493), (496, 398, 400, 494), (387, 399, 493, 505), (494, 400, 388, 506), (493, 501, 503, 505), (504, 502, 494, 506), (493, 495, 499, 501), (500, 496, 494, 502), (495, 497, 499), (500, 498, 496), (313, 381, 387, 505), (388, 382, 314, 506), (313, 505, 503, 321), (504, 506, 314, 322), (319, 321, 503, 389), (504, 322, 320, 390)])
me_suzanne.polygons.foreach_set('use_smooth', [True] * 500)
_uv = me_suzanne.uv_layers.new(name='UVMap')
_uv.uv.foreach_set('vector', [0.891, 0.5901, 0.8706, 0.5896, 0.8601, 0.5601, 0.9046, 0.5594, 0.8562, 0.8505, 0.8681, 0.8215, 0.8884, 0.822, 0.9006, 0.8532, 0.9046, 0.5594, 0.8601, 0.5601, 0.853, 0.5216, 0.9202, 0.5245, 0.8475, 0.8887, 0.8562, 0.8505, 0.9006, 0.8532, 0.9147, 0.8887, 0.8601, 0.5601, 0.8289, 0.5908, 0.7985, 0.5695, 0.853, 0.5216, 0.7951, 0.8384, 0.8264, 0.8185, 0.8562, 0.8505, 0.8475, 0.8887, 0.8706, 0.5896, 0.8544, 0.6048, 0.8289, 0.5908, 0.8601, 0.5601, 0.8264, 0.8185, 0.8525, 0.8057, 0.8681, 0.8215, 0.8562, 0.8505, 0.8544, 0.6048, 0.8541, 0.6255, 0.8282, 0.6334, 0.8289, 0.5908, 0.8276, 0.776, 0.8532, 0.785, 0.8525, 0.8057, 0.8264, 0.8185, 0.8289, 0.5908, 0.8282, 0.6334, 0.791, 0.6454, 0.7985, 0.5695, 0.791, 0.7622, 0.8276, 0.776, 0.8264, 0.8185, 0.7951, 0.8384, 0.8282, 0.6334, 0.8552, 0.6685, 0.8424, 0.7025, 0.791, 0.6454, 0.8448, 0.7075, 0.8561, 0.742, 0.8276, 0.776, 0.791, 0.7622, 0.8541, 0.6255, 0.8675, 0.6423, 0.8552, 0.6685, 0.8282, 0.6334, 0.8561, 0.742, 0.8673, 0.7688, 0.8532, 0.785, 0.8276, 0.776, 0.8675, 0.6423, 0.8905, 0.6419, 0.9004, 0.667, 0.8552, 0.6685, 0.9012, 0.7456, 0.8902, 0.7702, 0.8673, 0.7688, 0.8561, 0.742, 0.8552, 0.6685, 0.9004, 0.667, 0.9189, 0.6997, 0.8424, 0.7025, 0.9212, 0.7137, 0.9012, 0.7456, 0.8561, 0.742, 0.8448, 0.7075, 0.9004, 0.667, 0.9319, 0.6368, 0.9684, 0.6453, 0.9189, 0.6997, 0.9682, 0.7702, 0.9314, 0.7771, 0.9012, 0.7456, 0.9212, 0.7137, 0.8905, 0.6419, 0.9059, 0.6279, 0.9319, 0.6368, 0.9004, 0.667, 0.9314, 0.7771, 0.905, 0.7849, 0.8902, 0.7702, 0.9012, 0.7456, 0.9059, 0.6279, 0.9062, 0.6057, 0.9337, 0.593, 0.9319, 0.6368, 0.9312, 0.8209, 0.9044, 0.807, 0.905, 0.7849, 0.9314, 0.7771, 0.9319, 0.6368, 0.9337, 0.593, 0.9684, 0.5738, 0.9684, 0.6453, 0.965, 0.8417, 0.9312, 0.8209, 0.9314, 0.7771, 0.9682, 0.7702, 0.9337, 0.593, 0.9046, 0.5594, 0.9202, 0.5245, 0.9684, 0.5738, 0.9147, 0.8887, 0.9006, 0.8532, 0.9312, 0.8209, 0.965, 0.8417, 0.9062, 0.6057, 0.891, 0.5901, 0.9046, 0.5594, 0.9337, 0.593, 0.9006, 0.8532, 0.8884, 0.822, 0.9044, 0.807, 0.9312, 0.8209, 0.891, 0.5901, 0.9062, 0.6057, 0.9024, 0.6079, 0.8896, 0.5933, 0.9006, 0.8047, 0.9044, 0.807, 0.8884, 0.822, 0.8872, 0.8187, 0.9062, 0.6057, 0.9059, 0.6279, 0.8998, 0.6263, 0.9024, 0.6079, 0.8988, 0.7862, 0.905, 0.7849, 0.9044, 0.807, 0.9006, 0.8047, 0.9059, 0.6279, 0.8905, 0.6419, 0.8878, 0.6365, 0.8998, 0.6263, 0.8874, 0.7754, 0.8902, 0.7702, 0.905, 0.7849, 0.8988, 0.7862, 0.8905, 0.6419, 0.8675, 0.6423, 0.8709, 0.6352, 0.8878, 0.6365, 0.8704, 0.776, 0.8673, 0.7688, 0.8902, 0.7702, 0.8874, 0.7754, 0.8675, 0.6423, 0.8541, 0.6255, 0.8599, 0.6239, 0.8709, 0.6352, 0.8589, 0.7868, 0.8532, 0.785, 0.8673, 0.7688, 0.8704, 0.776, 0.8541, 0.6255, 0.8544, 0.6048, 0.8597, 0.6082, 0.8599, 0.6239, 0.8579, 0.8025, 0.8525, 0.8057, 0.8532, 0.785, 0.8589, 0.7868, 0.8544, 0.6048, 0.8706, 0.5896, 0.8717, 0.594, 0.8597, 0.6082, 0.8693, 0.8172, 0.8681, 0.8215, 0.8525, 0.8057, 0.8579, 0.8025, 0.8706, 0.5896, 0.891, 0.5901, 0.8896, 0.5933, 0.8717, 0.594, 0.8872, 0.8187, 0.8884, 0.822, 0.8681, 0.8215, 0.8693, 0.8172, 0.8794, 0.6165, 0.8717, 0.594, 0.8896, 0.5933, 0.8872, 0.8187, 0.8693, 0.8172, 0.878, 0.7951, 0.8597, 0.6082, 0.8717, 0.594, 0.8794, 0.6165, 0.878, 0.7951, 0.8693, 0.8172, 0.8579, 0.8025, 0.8794, 0.6165, 0.8599, 0.6239, 0.8597, 0.6082, 0.8579, 0.8025, 0.8589, 0.7868, 0.878, 0.7951, 0.8794, 0.6165, 0.8709, 0.6352, 0.8599, 0.6239, 0.8589, 0.7868, 0.8704, 0.776, 0.878, 0.7951, 0.8794, 0.6165, 0.8878, 0.6365, 0.8709, 0.6352, 0.8704, 0.776, 0.8874, 0.7754, 0.878, 0.7951, 0.8794, 0.6165, 0.8998, 0.6263, 0.8878, 0.6365, 0.8874, 0.7754, 0.8988, 0.7862, 0.878, 0.7951, 0.8794, 0.6165, 0.9024, 0.6079, 0.8998, 0.6263, 0.8988, 0.7862, 0.9006, 0.8047, 0.878, 0.7951, 0.8794, 0.6165, 0.8896, 0.5933, 0.9024, 0.6079, 0.9006, 0.8047, 0.8872, 0.8187, 0.878, 0.7951, 0.5403, 0.05381, 0.5364, 0.06207, 0.5189, 0.05968, 0.5189, 0.05029, 0.5189, 0.05968, 0.5015, 0.06204, 0.4976, 0.05377, 0.5189, 0.05029, 0.5519, 0.05834, 0.5428, 0.06409, 0.5364, 0.06207, 0.5403, 0.05381, 0.5015, 0.06204, 0.4951, 0.06405, 0.486, 0.05827, 0.4976, 0.05377, 0.5551, 0.0619, 0.5463, 0.07267, 0.5428, 0.06409, 0.5519, 0.05834, 0.4951, 0.06405, 0.4916, 0.07262, 0.4828, 0.06183, 0.486, 0.05827, 0.5638, 0.07659, 0.5483, 0.08489, 0.5463, 0.07267, 0.5551, 0.0619, 0.4916, 0.07262, 0.4895, 0.08486, 0.474, 0.07651, 0.4828, 0.06183, 0.5831, 0.1085, 0.5556, 0.1217, 0.5483, 0.08489, 0.5638, 0.07659, 0.4895, 0.08486, 0.4822, 0.1218, 0.4545, 0.1085, 0.474, 0.07651, 0.6055, 0.1651, 0.6474, 0.2005, 0.6215, 0.2278, 0.5531, 0.2096, 0.4165, 0.2295, 0.3897, 0.2019, 0.432, 0.1656, 0.4853, 0.2101, 0.6474, 0.2005, 0.6764, 0.2332, 0.6648, 0.2532, 0.6215, 0.2278, 0.3727, 0.2564, 0.3603, 0.2359, 0.3897, 0.2019, 0.4165, 0.2295, 0.6764, 0.2332, 0.7153, 0.2654, 0.6839, 0.28, 0.6648, 0.2532, 0.3537, 0.2846, 0.3205, 0.2703, 0.3603, 0.2359, 0.3727, 0.2564, 0.7153, 0.2654, 0.7073, 0.3101, 0.6875, 0.3115, 0.6839, 0.28, 0.3512, 0.3174, 0.3307, 0.3169, 0.3205, 0.2703, 0.3537, 0.2846, 0.7073, 0.3101, 0.6974, 0.3327, 0.6768, 0.3239, 0.6875, 0.3115, 0.3627, 0.3297, 0.342, 0.3397, 0.3307, 0.3169, 0.3512, 0.3174, 0.6974, 0.3327, 0.6628, 0.3725, 0.6391, 0.3573, 0.6768, 0.3239, 0.4028, 0.3621, 0.3793, 0.3787, 0.342, 0.3397, 0.3627, 0.3297, 0.6628, 0.3725, 0.6268, 0.3958, 0.6183, 0.3752, 0.6391, 0.3573, 0.4246, 0.3793, 0.4169, 0.4006, 0.3793, 0.3787, 0.4028, 0.3621, 0.6268, 0.3958, 0.6048, 0.3978, 0.6008, 0.3779, 0.6183, 0.3752, 0.4424, 0.3812, 0.4393, 0.4015, 0.4169, 0.4006, 0.4246, 0.3793, 0.6048, 0.3978, 0.5531, 0.3905, 0.5597, 0.357, 0.6008, 0.3779, 0.4829, 0.3585, 0.4909, 0.3919, 0.4393, 0.4015, 0.4424, 0.3812, 0.5531, 0.3905, 0.5219, 0.386, 0.5211, 0.3439, 0.5597, 0.357, 0.5211, 0.3439, 0.5219, 0.386, 0.4909, 0.3919, 0.4829, 0.3585, 0.5773, 0.3402, 0.5998, 0.3448, 0.6008, 0.3779, 0.5597, 0.357, 0.4424, 0.3812, 0.442, 0.3478, 0.4646, 0.3422, 0.4829, 0.3585, 0.5998, 0.3448, 0.6155, 0.342, 0.6183, 0.3752, 0.6008, 0.3779, 0.4246, 0.3793, 0.426, 0.3456, 0.442, 0.3478, 0.4424, 0.3812, 0.6345, 0.3323, 0.6391, 0.3573, 0.6183, 0.3752, 0.6155, 0.342, 0.4246, 0.3793, 0.4028, 0.3621, 0.4064, 0.3365, 0.426, 0.3456, 0.6624, 0.3128, 0.6768, 0.3239, 0.6391, 0.3573, 0.6345, 0.3323, 0.4028, 0.3621, 0.3627, 0.3297, 0.3771, 0.3177, 0.4064, 0.3365, 0.6684, 0.298, 0.6875, 0.3115, 0.6768, 0.3239, 0.6624, 0.3128, 0.3627, 0.3297, 0.3512, 0.3174, 0.3703, 0.3026, 0.3771, 0.3177, 0.6641, 0.2779, 0.6839, 0.28, 0.6875, 0.3115, 0.6684, 0.298, 0.3512, 0.3174, 0.3537, 0.2846, 0.3741, 0.2818, 0.3703, 0.3026, 0.6392, 0.253, 0.6648, 0.2532, 0.6839, 0.28, 0.6641, 0.2779, 0.3537, 0.2846, 0.3727, 0.2564, 0.3989, 0.2556, 0.3741, 0.2818, 0.614, 0.2427, 0.6215, 0.2278, 0.6648, 0.2532, 0.6392, 0.253, 0.3727, 0.2564, 0.4165, 0.2295, 0.4245, 0.2445, 0.3989, 0.2556, 0.5729, 0.2586, 0.5531, 0.2096, 0.6215, 0.2278, 0.614, 0.2427, 0.4165, 0.2295, 0.4853, 0.2101, 0.4664, 0.2597, 0.4245, 0.2445, 0.5729, 0.2586, 0.5639, 0.272, 0.5198, 0.2489, 0.5531, 0.2096, 0.5198, 0.2489, 0.4759, 0.2731, 0.4664, 0.2597, 0.4853, 0.2101, 0.5773, 0.3402, 0.5597, 0.357, 0.5211, 0.3439, 0.5585, 0.3166, 0.5211, 0.3439, 0.4829, 0.3585, 0.4646, 0.3422, 0.4826, 0.3178, 0.5585, 0.3166, 0.5211, 0.3439, 0.5203, 0.2948, 0.5569, 0.2912, 0.5203, 0.2948, 0.5211, 0.3439, 0.4826, 0.3178, 0.4834, 0.2922, 0.5198, 0.2489, 0.5639, 0.272, 0.5569, 0.2912, 0.5203, 0.2948, 0.4834, 0.2922, 0.4759, 0.2731, 0.5198, 0.2489, 0.5203, 0.2948, 0.5255, 0.06897, 0.5189, 0.0679, 0.5189, 0.05968, 0.5364, 0.06207, 0.5189, 0.05968, 0.5189, 0.0679, 0.5124, 0.06896, 0.5015, 0.06204, 0.5312, 0.07383, 0.5255, 0.06897, 0.5364, 0.06207, 0.5428, 0.06409, 0.5015, 0.06204, 0.5124, 0.06896, 0.5066, 0.07381, 0.4951, 0.06405, 0.531, 0.08743, 0.5312, 0.07383, 0.5428, 0.06409, 0.5463, 0.07267, 0.4951, 0.06405, 0.5066, 0.07381, 0.5068, 0.08742, 0.4916, 0.07262, 0.5556, 0.1217, 0.532, 0.1277, 0.5327, 0.09092, 0.5483, 0.08489, 0.5052, 0.09091, 0.5058, 0.1277, 0.4822, 0.1218, 0.4895, 0.08486, 0.531, 0.08743, 0.5463, 0.07267, 0.5483, 0.08489, 0.5327, 0.09092, 0.4895, 0.08486, 0.4916, 0.07262, 0.5068, 0.08742, 0.5052, 0.09091, 0.5381, 0.1584, 0.519, 0.1517, 0.5189, 0.1284, 0.532, 0.1277, 0.5189, 0.1284, 0.519, 0.1517, 0.4999, 0.1584, 0.5058, 0.1277, 0.5327, 0.09092, 0.532, 0.1277, 0.5189, 0.1284, 0.5189, 0.09395, 0.5189, 0.1284, 0.5058, 0.1277, 0.5052, 0.09091, 0.5189, 0.09395, 0.5189, 0.08518, 0.531, 0.08743, 0.5327, 0.09092, 0.5189, 0.09395, 0.5052, 0.09091, 0.5068, 0.08742, 0.5189, 0.08518, 0.5189, 0.09395, 0.5484, 0.1736, 0.538, 0.176, 0.5352, 0.1668, 0.5381, 0.1584, 0.5028, 0.1669, 0.5001, 0.176, 0.4897, 0.1737, 0.4999, 0.1584, 0.5443, 0.1934, 0.5372, 0.1876, 0.538, 0.176, 0.5484, 0.1736, 0.5001, 0.176, 0.5009, 0.1876, 0.494, 0.1934, 0.4897, 0.1737, 0.5198, 0.2008, 0.5288, 0.1918, 0.5372, 0.1876, 0.5443, 0.1934, 0.5009, 0.1876, 0.5092, 0.1916, 0.5198, 0.2008, 0.494, 0.1934, 0.5176, 0.1906, 0.5191, 0.1854, 0.5288, 0.1918, 0.5198, 0.2008, 0.5092, 0.1916, 0.5191, 0.1854, 0.5176, 0.1906, 0.5198, 0.2008, 0.519, 0.1517, 0.5381, 0.1584, 0.5352, 0.1668, 0.519, 0.159, 0.5028, 0.1669, 0.4999, 0.1584, 0.519, 0.1517, 0.519, 0.159, 0.519, 0.159, 0.5352, 0.1668, 0.5311, 0.1716, 0.519, 0.1656, 0.5069, 0.1717, 0.5028, 0.1669, 0.519, 0.159, 0.519, 0.1656, 0.5191, 0.1854, 0.5191, 0.1795, 0.5282, 0.1863, 0.5288, 0.1918, 0.5098, 0.1863, 0.5191, 0.1795, 0.5191, 0.1854, 0.5092, 0.1916, 0.5288, 0.1918, 0.5282, 0.1863, 0.5335, 0.1842, 0.5372, 0.1876, 0.5045, 0.1842, 0.5098, 0.1863, 0.5092, 0.1916, 0.5009, 0.1876, 0.5372, 0.1876, 0.5335, 0.1842, 0.5334, 0.1767, 0.538, 0.176, 0.5046, 0.1768, 0.5045, 0.1842, 0.5009, 0.1876, 0.5001, 0.176, 0.538, 0.176, 0.5334, 0.1767, 0.5311, 0.1716, 0.5352, 0.1668, 0.5069, 0.1717, 0.5046, 0.1768, 0.5001, 0.176, 0.5028, 0.1669, 0.5191, 0.1795, 0.5334, 0.1767, 0.5335, 0.1842, 0.5282, 0.1863, 0.5045, 0.1842, 0.5046, 0.1768, 0.5191, 0.1795, 0.5098, 0.1863, 0.5191, 0.1795, 0.519, 0.1656, 0.5311, 0.1716, 0.5334, 0.1767, 0.5069, 0.1717, 0.519, 0.1656, 0.5191, 0.1795, 0.5046, 0.1768, 0.5198, 0.2008, 0.5443, 0.1934, 0.5531, 0.2096, 0.5198, 0.2489, 0.4853, 0.2101, 0.494, 0.1934, 0.5198, 0.2008, 0.5198, 0.2489, 0.5443, 0.1934, 0.5484, 0.1736, 0.5616, 0.1678, 0.5531, 0.2096, 0.4764, 0.168, 0.4897, 0.1737, 0.494, 0.1934, 0.4853, 0.2101, 0.5484, 0.1736, 0.5381, 0.1584, 0.5595, 0.1493, 0.5616, 0.1678, 0.4784, 0.1494, 0.4999, 0.1584, 0.4897, 0.1737, 0.4764, 0.168, 0.5381, 0.1584, 0.532, 0.1277, 0.5556, 0.1217, 0.5595, 0.1493, 0.4822, 0.1218, 0.5058, 0.1277, 0.4999, 0.1584, 0.4784, 0.1494, 0.5831, 0.1085, 0.5961, 0.1334, 0.5595, 0.1493, 0.5556, 0.1217, 0.4784, 0.1494, 0.4414, 0.1336, 0.4545, 0.1085, 0.4822, 0.1218, 0.5961, 0.1334, 0.6012, 0.1479, 0.5616, 0.1678, 0.5595, 0.1493, 0.4764, 0.168, 0.4363, 0.1482, 0.4414, 0.1336, 0.4784, 0.1494, 0.6055, 0.1651, 0.5531, 0.2096, 0.5616, 0.1678, 0.6012, 0.1479, 0.4764, 0.168, 0.4853, 0.2101, 0.432, 0.1656, 0.4363, 0.1482, 0.531, 0.08743, 0.5189, 0.08518, 0.5189, 0.08387, 0.5289, 0.08496, 0.5189, 0.08387, 0.5189, 0.08518, 0.5068, 0.08742, 0.5089, 0.08495, 0.5312, 0.07383, 0.531, 0.08743, 0.5289, 0.08496, 0.529, 0.07543, 0.5089, 0.08495, 0.5068, 0.08742, 0.5066, 0.07381, 0.5088, 0.07542, 0.5255, 0.06897, 0.5312, 0.07383, 0.529, 0.07543, 0.5238, 0.07051, 0.5088, 0.07542, 0.5066, 0.07381, 0.5124, 0.06896, 0.5141, 0.0705, 0.5189, 0.0679, 0.5255, 0.06897, 0.5238, 0.07051, 0.5189, 0.06947, 0.5141, 0.0705, 0.5124, 0.06896, 0.5189, 0.0679, 0.5189, 0.06947, 0.5189, 0.06947, 0.5238, 0.07051, 0.5216, 0.07497, 0.5189, 0.07426, 0.5163, 0.07497, 0.5141, 0.0705, 0.5189, 0.06947, 0.5189, 0.07426, 0.5238, 0.07051, 0.529, 0.07543, 0.5242, 0.07669, 0.5216, 0.07497, 0.5136, 0.07668, 0.5088, 0.07542, 0.5141, 0.0705, 0.5163, 0.07497, 0.529, 0.07543, 0.5289, 0.08496, 0.5246, 0.07989, 0.5242, 0.07669, 0.5133, 0.07988, 0.5089, 0.08495, 0.5088, 0.07542, 0.5136, 0.07668, 0.5289, 0.08496, 0.5189, 0.08387, 0.5189, 0.07933, 0.5246, 0.07989, 0.5189, 0.07933, 0.5189, 0.08387, 0.5089, 0.08495, 0.5133, 0.07988, 0.5189, 0.07933, 0.5189, 0.07426, 0.5216, 0.07497, 0.5246, 0.07989, 0.5163, 0.07497, 0.5189, 0.07426, 0.5189, 0.07933, 0.5133, 0.07988, 0.5246, 0.07989, 0.5216, 0.07497, 0.5242, 0.07669, 0.5136, 0.07668, 0.5163, 0.07497, 0.5133, 0.07988, 0.5569, 0.2912, 0.5639, 0.272, 0.5718, 0.2773, 0.5684, 0.2929, 0.4681, 0.2786, 0.4759, 0.2731, 0.4834, 0.2922, 0.472, 0.2943, 0.5585, 0.3166, 0.5569, 0.2912, 0.5684, 0.2929, 0.5731, 0.3114, 0.472, 0.2943, 0.4834, 0.2922, 0.4826, 0.3178, 0.4678, 0.3131, 0.5773, 0.3402, 0.5585, 0.3166, 0.5731, 0.3114, 0.5849, 0.3277, 0.4678, 0.3131, 0.4826, 0.3178, 0.4646, 0.3422, 0.4565, 0.33, 0.5639, 0.272, 0.5729, 0.2586, 0.5807, 0.2666, 0.5718, 0.2773, 0.4587, 0.268, 0.4664, 0.2597, 0.4759, 0.2731, 0.4681, 0.2786, 0.5729, 0.2586, 0.614, 0.2427, 0.6117, 0.2557, 0.5807, 0.2666, 0.4271, 0.2577, 0.4245, 0.2445, 0.4664, 0.2597, 0.4587, 0.268, 0.614, 0.2427, 0.6392, 0.253, 0.6325, 0.2629, 0.6117, 0.2557, 0.4061, 0.2655, 0.3989, 0.2556, 0.4245, 0.2445, 0.4271, 0.2577, 0.6392, 0.253, 0.6641, 0.2779, 0.6537, 0.28, 0.6325, 0.2629, 0.3849, 0.2836, 0.3741, 0.2818, 0.3989, 0.2556, 0.4061, 0.2655, 0.6641, 0.2779, 0.6684, 0.298, 0.6561, 0.2976, 0.6537, 0.28, 0.383, 0.3019, 0.3703, 0.3026, 0.3741, 0.2818, 0.3849, 0.2836, 0.6684, 0.298, 0.6624, 0.3128, 0.6528, 0.3102, 0.6561, 0.2976, 0.3869, 0.3146, 0.3771, 0.3177, 0.3703, 0.3026, 0.383, 0.3019, 0.6624, 0.3128, 0.6345, 0.3323, 0.629, 0.3239, 0.6528, 0.3102, 0.4116, 0.3277, 0.4064, 0.3365, 0.3771, 0.3177, 0.3869, 0.3146, 0.6345, 0.3323, 0.6155, 0.342, 0.6144, 0.332, 0.629, 0.3239, 0.4267, 0.3354, 0.426, 0.3456, 0.4064, 0.3365, 0.4116, 0.3277, 0.6155, 0.342, 0.5998, 0.3448, 0.601, 0.3336, 0.6144, 0.332, 0.4403, 0.3365, 0.442, 0.3478, 0.426, 0.3456, 0.4267, 0.3354, 0.5998, 0.3448, 0.5773, 0.3402, 0.5849, 0.3277, 0.601, 0.3336, 0.4565, 0.33, 0.4646, 0.3422, 0.442, 0.3478, 0.4403, 0.3365, 0.601, 0.3336, 0.5849, 0.3277, 0.5906, 0.3215, 0.6018, 0.3285, 0.4504, 0.3239, 0.4565, 0.33, 0.4403, 0.3365, 0.4394, 0.3313, 0.6144, 0.332, 0.601, 0.3336, 0.6018, 0.3285, 0.6133, 0.3271, 0.4394, 0.3313, 0.4403, 0.3365, 0.4267, 0.3354, 0.4276, 0.3304, 0.629, 0.3239, 0.6144, 0.332, 0.6133, 0.3271, 0.6269, 0.3205, 0.4276, 0.3304, 0.4267, 0.3354, 0.4116, 0.3277, 0.4136, 0.3242, 0.6528, 0.3102, 0.629, 0.3239, 0.6269, 0.3205, 0.6462, 0.3064, 0.4136, 0.3242, 0.4116, 0.3277, 0.3869, 0.3146, 0.3934, 0.3105, 0.6561, 0.2976, 0.6528, 0.3102, 0.6462, 0.3064, 0.6495, 0.2962, 0.3934, 0.3105, 0.3869, 0.3146, 0.383, 0.3019, 0.3897, 0.3002, 0.6537, 0.28, 0.6561, 0.2976, 0.6495, 0.2962, 0.6478, 0.2835, 0.3897, 0.3002, 0.383, 0.3019, 0.3849, 0.2836, 0.391, 0.2871, 0.6325, 0.2629, 0.6537, 0.28, 0.6478, 0.2835, 0.6298, 0.2673, 0.391, 0.2871, 0.3849, 0.2836, 0.4061, 0.2655, 0.4089, 0.27, 0.6117, 0.2557, 0.6325, 0.2629, 0.6298, 0.2673, 0.6126, 0.2616, 0.4089, 0.27, 0.4061, 0.2655, 0.4271, 0.2577, 0.4263, 0.2637, 0.5807, 0.2666, 0.6117, 0.2557, 0.6126, 0.2616, 0.5852, 0.271, 0.4263, 0.2637, 0.4271, 0.2577, 0.4587, 0.268, 0.4544, 0.2726, 0.5718, 0.2773, 0.5807, 0.2666, 0.5852, 0.271, 0.5781, 0.2819, 0.4544, 0.2726, 0.4587, 0.268, 0.4681, 0.2786, 0.4618, 0.2834, 0.5849, 0.3277, 0.5731, 0.3114, 0.5795, 0.3093, 0.5906, 0.3215, 0.4612, 0.3112, 0.4678, 0.3131, 0.4565, 0.33, 0.4504, 0.3239, 0.5731, 0.3114, 0.5684, 0.2929, 0.5775, 0.2938, 0.5795, 0.3093, 0.4628, 0.2954, 0.472, 0.2943, 0.4678, 0.3131, 0.4612, 0.3112, 0.5684, 0.2929, 0.5718, 0.2773, 0.5781, 0.2819, 0.5775, 0.2938, 0.4618, 0.2834, 0.4681, 0.2786, 0.472, 0.2943, 0.4628, 0.2954, 0.5219, 0.386, 0.5531, 0.3905, 0.5532, 0.4331, 0.523, 0.4336, 0.4928, 0.4345, 0.4909, 0.3919, 0.5219, 0.386, 0.523, 0.4336, 0.5531, 0.3905, 0.6048, 0.3978, 0.6098, 0.4315, 0.5532, 0.4331, 0.4359, 0.4357, 0.4393, 0.4015, 0.4909, 0.3919, 0.4928, 0.4345, 0.6048, 0.3978, 0.6268, 0.3958, 0.6482, 0.4193, 0.6098, 0.4315, 0.3965, 0.4254, 0.4169, 0.4006, 0.4393, 0.4015, 0.4359, 0.4357, 0.6268, 0.3958, 0.6628, 0.3725, 0.6921, 0.3883, 0.6482, 0.4193, 0.3503, 0.3962, 0.3793, 0.3787, 0.4169, 0.4006, 0.3965, 0.4254, 0.6628, 0.3725, 0.6974, 0.3327, 0.7263, 0.3418, 0.6921, 0.3883, 0.3128, 0.3506, 0.342, 0.3397, 0.3793, 0.3787, 0.3503, 0.3962, 0.6974, 0.3327, 0.7073, 0.3101, 0.7359, 0.3121, 0.7263, 0.3418, 0.3011, 0.3206, 0.3307, 0.3169, 0.342, 0.3397, 0.3128, 0.3506, 0.7073, 0.3101, 0.7153, 0.2654, 0.7299, 0.2564, 0.7359, 0.3121, 0.3049, 0.2611, 0.3205, 0.2703, 0.3307, 0.3169, 0.3011, 0.3206, 0.7153, 0.2654, 0.6764, 0.2332, 0.6982, 0.2169, 0.7299, 0.2564, 0.3374, 0.2192, 0.3603, 0.2359, 0.3205, 0.2703, 0.3049, 0.2611, 0.6764, 0.2332, 0.6474, 0.2005, 0.6631, 0.1907, 0.6982, 0.2169, 0.3735, 0.1919, 0.3897, 0.2019, 0.3603, 0.2359, 0.3374, 0.2192, 0.6269, 0.01561, 0.6494, 0.02238, 0.6605, 0.07608, 0.6214, 0.04809, 0.3768, 0.0753, 0.3888, 0.02159, 0.4113, 0.01513, 0.4164, 0.04763, 0.5675, 0.000144, 0.6269, 0.01561, 0.6214, 0.04809, 0.5772, 0.0328, 0.4164, 0.04763, 0.4113, 0.01513, 0.4706, 0.000144, 0.4608, 0.03266, 0.5189, 0.02489, 0.5675, 0.000144, 0.5772, 0.0328, 0.5474, 0.04172, 0.4608, 0.03266, 0.4706, 0.000144, 0.5189, 0.02489, 0.4905, 0.04167, 0.5403, 0.05381, 0.5189, 0.05029, 0.5189, 0.02489, 0.5474, 0.04172, 0.5189, 0.02489, 0.5189, 0.05029, 0.4976, 0.05377, 0.4905, 0.04167, 0.5519, 0.05834, 0.5403, 0.05381, 0.5474, 0.04172, 0.5581, 0.05387, 0.4905, 0.04167, 0.4976, 0.05377, 0.486, 0.05827, 0.4798, 0.05378, 0.5551, 0.0619, 0.5519, 0.05834, 0.5581, 0.05387, 0.577, 0.058, 0.4798, 0.05378, 0.486, 0.05827, 0.4828, 0.06183, 0.4609, 0.05785, 0.5638, 0.07659, 0.5551, 0.0619, 0.577, 0.058, 0.6117, 0.07827, 0.4609, 0.05785, 0.4828, 0.06183, 0.474, 0.07651, 0.4259, 0.07799, 0.577, 0.058, 0.5772, 0.0328, 0.6214, 0.04809, 0.6117, 0.07827, 0.4164, 0.04763, 0.4608, 0.03266, 0.4609, 0.05785, 0.4259, 0.07799, 0.577, 0.058, 0.5581, 0.05387, 0.5474, 0.04172, 0.5772, 0.0328, 0.4905, 0.04167, 0.4798, 0.05378, 0.4609, 0.05785, 0.4608, 0.03266, 0.6267, 0.1114, 0.6117, 0.07827, 0.6214, 0.04809, 0.6605, 0.07608, 0.4164, 0.04763, 0.4259, 0.07799, 0.4106, 0.1112, 0.3768, 0.0753, 0.5831, 0.1085, 0.5638, 0.07659, 0.6117, 0.07827, 0.6267, 0.1114, 0.4259, 0.07799, 0.474, 0.07651, 0.4545, 0.1085, 0.4106, 0.1112, 0.5961, 0.1334, 0.6295, 0.1305, 0.6235, 0.1468, 0.6012, 0.1479, 0.4137, 0.1472, 0.4076, 0.1306, 0.4414, 0.1336, 0.4363, 0.1482, 0.5831, 0.1085, 0.6267, 0.1114, 0.6295, 0.1305, 0.5961, 0.1334, 0.4076, 0.1306, 0.4106, 0.1112, 0.4545, 0.1085, 0.4414, 0.1336, 0.6055, 0.1651, 0.6012, 0.1479, 0.6235, 0.1468, 0.6193, 0.1598, 0.4137, 0.1472, 0.4363, 0.1482, 0.432, 0.1656, 0.418, 0.1604, 0.6055, 0.1651, 0.6193, 0.1598, 0.6631, 0.1907, 0.6474, 0.2005, 0.3735, 0.1919, 0.418, 0.1604, 0.432, 0.1656, 0.3897, 0.2019, 0.9459, 0.07957, 0.8862, 0.1218, 0.8491, 0.09973, 0.8918, 0.03692, 0.1831, 0.09213, 0.1413, 0.1125, 0.07896, 0.06072, 0.1423, 0.02147, 0.8918, 0.03692, 0.8491, 0.09973, 0.7885, 0.08083, 0.8056, 0.01079, 0.2464, 0.07651, 0.1831, 0.09213, 0.1423, 0.02147, 0.2326, 0.003484, 0.8056, 0.01079, 0.7885, 0.08083, 0.687, 0.0772, 0.6724, 0.0222, 0.3499, 0.07596, 0.2464, 0.07651, 0.2326, 0.003484, 0.366, 0.02099, 0.6724, 0.0222, 0.687, 0.0772, 0.6605, 0.07608, 0.6494, 0.02238, 0.3768, 0.0753, 0.3499, 0.07596, 0.366, 0.02099, 0.3888, 0.02159, 0.6267, 0.1114, 0.6605, 0.07608, 0.687, 0.0772, 0.6295, 0.1305, 0.3499, 0.07596, 0.3768, 0.0753, 0.4106, 0.1112, 0.4076, 0.1306, 0.7299, 0.2564, 0.6982, 0.2169, 0.7602, 0.1932, 0.789, 0.2333, 0.2716, 0.1939, 0.3374, 0.2192, 0.3049, 0.2611, 0.2413, 0.237, 0.9945, 0.1677, 0.9091, 0.1833, 0.8862, 0.1218, 0.9459, 0.07957, 0.1413, 0.1125, 0.1079, 0.1791, 0.01183, 0.1554, 0.07896, 0.06072, 0.9117, 0.4024, 0.8629, 0.3386, 0.8941, 0.3019, 0.9629, 0.3448, 0.1238, 0.3155, 0.1606, 0.3568, 0.1064, 0.4327, 0.04397, 0.367, 0.9629, 0.3448, 0.8941, 0.3019, 0.9154, 0.2598, 0.9999, 0.2546, 0.09896, 0.267, 0.1238, 0.3155, 0.04397, 0.367, 0.000144, 0.2591, 0.9999, 0.2546, 0.9154, 0.2598, 0.9091, 0.1833, 0.9945, 0.1677, 0.1079, 0.1791, 0.09896, 0.267, 0.000144, 0.2591, 0.01183, 0.1554, 0.7495, 0.3347, 0.7359, 0.3121, 0.7663, 0.3008, 0.7892, 0.3137, 0.2674, 0.3101, 0.3011, 0.3206, 0.2882, 0.3465, 0.243, 0.3256, 0.7892, 0.3137, 0.7663, 0.3008, 0.8153, 0.2764, 0.8462, 0.2934, 0.2131, 0.2852, 0.2674, 0.3101, 0.243, 0.3256, 0.1785, 0.305, 0.8462, 0.2934, 0.8153, 0.2764, 0.845, 0.2564, 0.8735, 0.2659, 0.1797, 0.2633, 0.2131, 0.2852, 0.1785, 0.305, 0.1471, 0.2743, 0.8735, 0.2659, 0.845, 0.2564, 0.8591, 0.2282, 0.887, 0.2338, 0.1628, 0.2317, 0.1797, 0.2633, 0.1471, 0.2743, 0.1315, 0.2376, 0.8424, 0.1952, 0.875, 0.1847, 0.887, 0.2338, 0.8591, 0.2282, 0.1315, 0.2376, 0.1452, 0.1827, 0.1768, 0.1962, 0.1628, 0.2317, 0.9091, 0.1833, 0.9154, 0.2598, 0.887, 0.2338, 0.875, 0.1847, 0.1315, 0.2376, 0.09896, 0.267, 0.1079, 0.1791, 0.1452, 0.1827, 0.9154, 0.2598, 0.8941, 0.3019, 0.8735, 0.2659, 0.887, 0.2338, 0.1471, 0.2743, 0.1238, 0.3155, 0.09896, 0.267, 0.1315, 0.2376, 0.8941, 0.3019, 0.8629, 0.3386, 0.8462, 0.2934, 0.8735, 0.2659, 0.1785, 0.305, 0.1606, 0.3568, 0.1238, 0.3155, 0.1471, 0.2743, 0.8629, 0.3386, 0.7943, 0.3641, 0.7892, 0.3137, 0.8462, 0.2934, 0.243, 0.3256, 0.2398, 0.3826, 0.1606, 0.3568, 0.1785, 0.305, 0.7702, 0.3795, 0.7495, 0.3347, 0.7892, 0.3137, 0.7943, 0.3641, 0.243, 0.3256, 0.2882, 0.3465, 0.2681, 0.3987, 0.2398, 0.3826, 0.8455, 0.45, 0.7943, 0.3641, 0.8629, 0.3386, 0.9117, 0.4024, 0.1606, 0.3568, 0.2398, 0.3826, 0.1853, 0.4841, 0.1064, 0.4327, 0.8159, 0.4454, 0.7706, 0.4443, 0.7557, 0.4186, 0.7702, 0.3795, 0.287, 0.4429, 0.2714, 0.4733, 0.2193, 0.4772, 0.2681, 0.3987, 0.8159, 0.4454, 0.7702, 0.3795, 0.7943, 0.3641, 0.8455, 0.45, 0.2398, 0.3826, 0.2681, 0.3987, 0.2193, 0.4772, 0.1853, 0.4841, 0.8198, 0.4681, 0.8159, 0.4454, 0.8455, 0.45, 0.1853, 0.4841, 0.2193, 0.4772, 0.2159, 0.5036, 0.7359, 0.3121, 0.7299, 0.2564, 0.789, 0.2333, 0.7663, 0.3008, 0.2413, 0.237, 0.3049, 0.2611, 0.3011, 0.3206, 0.2674, 0.3101, 0.789, 0.2333, 0.8096, 0.2339, 0.8153, 0.2764, 0.7663, 0.3008, 0.2131, 0.2852, 0.2192, 0.2374, 0.2413, 0.237, 0.2674, 0.3101, 0.8096, 0.2339, 0.8293, 0.2196, 0.845, 0.2564, 0.8153, 0.2764, 0.1797, 0.2633, 0.1991, 0.2225, 0.2192, 0.2374, 0.2131, 0.2852, 0.8424, 0.1952, 0.8591, 0.2282, 0.845, 0.2564, 0.8293, 0.2196, 0.1797, 0.2633, 0.1628, 0.2317, 0.1768, 0.1962, 0.1991, 0.2225, 0.687, 0.0772, 0.7885, 0.08083, 0.7865, 0.1176, 0.7155, 0.1397, 0.2467, 0.1148, 0.2464, 0.07651, 0.3499, 0.07596, 0.3195, 0.1394, 0.7602, 0.1932, 0.7155, 0.1397, 0.7865, 0.1176, 0.7855, 0.1523, 0.2467, 0.1148, 0.3195, 0.1394, 0.2716, 0.1939, 0.246, 0.151, 0.6982, 0.2169, 0.6631, 0.1907, 0.7155, 0.1397, 0.7602, 0.1932, 0.3195, 0.1394, 0.3735, 0.1919, 0.3374, 0.2192, 0.2716, 0.1939, 0.6631, 0.1907, 0.6235, 0.1468, 0.6295, 0.1305, 0.7155, 0.1397, 0.4076, 0.1306, 0.4137, 0.1472, 0.3735, 0.1919, 0.3195, 0.1394, 0.6295, 0.1305, 0.687, 0.0772, 0.7155, 0.1397, 0.3195, 0.1394, 0.3499, 0.07596, 0.4076, 0.1306, 0.6631, 0.1907, 0.6193, 0.1598, 0.6235, 0.1468, 0.4137, 0.1472, 0.418, 0.1604, 0.3735, 0.1919, 0.8424, 0.1952, 0.8374, 0.1564, 0.8582, 0.1378, 0.875, 0.1847, 0.1717, 0.1323, 0.1966, 0.1552, 0.1768, 0.1962, 0.1452, 0.1827, 0.9091, 0.1833, 0.875, 0.1847, 0.8582, 0.1378, 0.8862, 0.1218, 0.1717, 0.1323, 0.1452, 0.1827, 0.1079, 0.1791, 0.1413, 0.1125, 0.7855, 0.1523, 0.7865, 0.1176, 0.8582, 0.1378, 0.8374, 0.1564, 0.1717, 0.1323, 0.2467, 0.1148, 0.246, 0.151, 0.1966, 0.1552, 0.7885, 0.08083, 0.8491, 0.09973, 0.8582, 0.1378, 0.7865, 0.1176, 0.1717, 0.1323, 0.1831, 0.09213, 0.2464, 0.07651, 0.2467, 0.1148, 0.8862, 0.1218, 0.8582, 0.1378, 0.8491, 0.09973, 0.1831, 0.09213, 0.1717, 0.1323, 0.1413, 0.1125, 0.5062, 0.9049, 0.4324, 0.8949, 0.4388, 0.8702, 0.4911, 0.8817, 0.3159, 0.8682, 0.3216, 0.8932, 0.2472, 0.9012, 0.263, 0.8783, 0.5062, 0.9049, 0.4911, 0.8817, 0.5728, 0.8605, 0.6048, 0.8799, 0.1815, 0.8547, 0.263, 0.8783, 0.2472, 0.9012, 0.1487, 0.8733, 0.6048, 0.8799, 0.5728, 0.8605, 0.5864, 0.794, 0.62, 0.7916, 0.1697, 0.7875, 0.1815, 0.8547, 0.1487, 0.8733, 0.1361, 0.7841, 0.62, 0.7916, 0.5864, 0.794, 0.549, 0.7464, 0.5638, 0.7392, 0.2087, 0.7409, 0.1697, 0.7875, 0.1361, 0.7841, 0.1941, 0.7332, 0.5638, 0.7392, 0.549, 0.7464, 0.5003, 0.7117, 0.5083, 0.6977, 0.2584, 0.7075, 0.2087, 0.7409, 0.1941, 0.7332, 0.2508, 0.6932, 0.5083, 0.6977, 0.5003, 0.7117, 0.4386, 0.6807, 0.4348, 0.6589, 0.321, 0.678, 0.2584, 0.7075, 0.2508, 0.6932, 0.3253, 0.6562, 0.5003, 0.7117, 0.5057, 0.7309, 0.453, 0.7, 0.4386, 0.6807, 0.3061, 0.697, 0.2525, 0.7266, 0.2584, 0.7075, 0.321, 0.678, 0.549, 0.7464, 0.5429, 0.7558, 0.5057, 0.7309, 0.5003, 0.7117, 0.2525, 0.7266, 0.2146, 0.7504, 0.2087, 0.7409, 0.2584, 0.7075, 0.5864, 0.794, 0.5681, 0.7874, 0.5429, 0.7558, 0.549, 0.7464, 0.2146, 0.7504, 0.1883, 0.7814, 0.1697, 0.7875, 0.2087, 0.7409, 0.5728, 0.8605, 0.5555, 0.8264, 0.5681, 0.7874, 0.5864, 0.794, 0.1883, 0.7814, 0.1998, 0.8209, 0.1815, 0.8547, 0.1697, 0.7875, 0.4911, 0.8817, 0.5012, 0.8444, 0.5555, 0.8264, 0.5728, 0.8605, 0.1998, 0.8209, 0.2538, 0.8405, 0.263, 0.8783, 0.1815, 0.8547, 0.4911, 0.8817, 0.4388, 0.8702, 0.4578, 0.84, 0.5012, 0.8444, 0.2976, 0.8374, 0.3159, 0.8682, 0.263, 0.8783, 0.2538, 0.8405, 0.7602, 0.1932, 0.7855, 0.1523, 0.796, 0.177, 0.7832, 0.1874, 0.2336, 0.1756, 0.246, 0.151, 0.2716, 0.1939, 0.247, 0.1871, 0.391, 0.6119, 0.4348, 0.6589, 0.4386, 0.6807, 0.3948, 0.6861, 0.321, 0.678, 0.3253, 0.6562, 0.3699, 0.6102, 0.3648, 0.6844, 0.789, 0.2333, 0.7602, 0.1932, 0.7832, 0.1874, 0.8096, 0.2339, 0.247, 0.1871, 0.2716, 0.1939, 0.2413, 0.237, 0.2192, 0.2374, 0.3917, 0.8621, 0.4016, 0.8415, 0.4388, 0.8702, 0.4324, 0.8949, 0.3159, 0.8682, 0.354, 0.8403, 0.3634, 0.8613, 0.3216, 0.8932, 0.4386, 0.6807, 0.453, 0.7, 0.435, 0.7183, 0.3948, 0.6861, 0.3237, 0.7157, 0.3061, 0.697, 0.321, 0.678, 0.3648, 0.6844, 0.4337, 0.7297, 0.3847, 0.7103, 0.3948, 0.6861, 0.435, 0.7183, 0.3648, 0.6844, 0.3744, 0.709, 0.3247, 0.7272, 0.3237, 0.7157, 0.411, 0.7477, 0.3847, 0.7103, 0.4337, 0.7297, 0.4278, 0.7428, 0.3247, 0.7272, 0.3744, 0.709, 0.347, 0.7458, 0.3303, 0.7405, 0.4181, 0.7849, 0.3847, 0.7954, 0.3847, 0.7103, 0.411, 0.7477, 0.3744, 0.709, 0.3723, 0.7945, 0.339, 0.7831, 0.347, 0.7458, 0.4016, 0.8415, 0.3847, 0.7954, 0.4181, 0.7849, 0.4313, 0.8175, 0.339, 0.7831, 0.3723, 0.7945, 0.354, 0.8403, 0.3248, 0.8155, 0.4388, 0.8702, 0.4016, 0.8415, 0.4313, 0.8175, 0.4578, 0.84, 0.3248, 0.8155, 0.354, 0.8403, 0.3159, 0.8682, 0.2976, 0.8374, 0.8096, 0.2339, 0.8163, 0.2031, 0.8251, 0.2098, 0.8293, 0.2196, 0.1998, 0.2148, 0.2098, 0.2062, 0.2192, 0.2374, 0.1991, 0.2225, 0.8096, 0.2339, 0.7832, 0.1874, 0.8022, 0.1846, 0.8163, 0.2031, 0.2265, 0.1831, 0.247, 0.1871, 0.2192, 0.2374, 0.2098, 0.2062, 0.7832, 0.1874, 0.796, 0.177, 0.8022, 0.1846, 0.2265, 0.1831, 0.2336, 0.1756, 0.247, 0.1871, 0.4578, 0.84, 0.4313, 0.8175, 0.4485, 0.8046, 0.4734, 0.8247, 0.3079, 0.802, 0.3248, 0.8155, 0.2976, 0.8374, 0.2824, 0.8215, 0.4313, 0.8175, 0.4181, 0.7849, 0.4359, 0.7796, 0.4485, 0.8046, 0.3212, 0.7772, 0.339, 0.7831, 0.3248, 0.8155, 0.3079, 0.802, 0.4181, 0.7849, 0.411, 0.7477, 0.4237, 0.7542, 0.4359, 0.7796, 0.3341, 0.752, 0.347, 0.7458, 0.339, 0.7831, 0.3212, 0.7772, 0.411, 0.7477, 0.4278, 0.7428, 0.4379, 0.7498, 0.4237, 0.7542, 0.3199, 0.7473, 0.3303, 0.7405, 0.347, 0.7458, 0.3341, 0.752, 0.4278, 0.7428, 0.4337, 0.7297, 0.4454, 0.732, 0.4379, 0.7498, 0.3129, 0.7292, 0.3247, 0.7272, 0.3303, 0.7405, 0.3199, 0.7473, 0.4337, 0.7297, 0.435, 0.7183, 0.441, 0.7244, 0.4454, 0.732, 0.3175, 0.7217, 0.3237, 0.7157, 0.3247, 0.7272, 0.3129, 0.7292, 0.435, 0.7183, 0.453, 0.7, 0.4553, 0.7137, 0.441, 0.7244, 0.3035, 0.7107, 0.3061, 0.697, 0.3237, 0.7157, 0.3175, 0.7217, 0.5012, 0.8444, 0.4578, 0.84, 0.4734, 0.8247, 0.5125, 0.8288, 0.2824, 0.8215, 0.2976, 0.8374, 0.2538, 0.8405, 0.243, 0.8246, 0.5555, 0.8264, 0.5012, 0.8444, 0.5125, 0.8288, 0.5509, 0.8118, 0.243, 0.8246, 0.2538, 0.8405, 0.1998, 0.8209, 0.2048, 0.8064, 0.5681, 0.7874, 0.5555, 0.8264, 0.5509, 0.8118, 0.5521, 0.7877, 0.2048, 0.8064, 0.1998, 0.8209, 0.1883, 0.7814, 0.2043, 0.7822, 0.5429, 0.7558, 0.5681, 0.7874, 0.5521, 0.7877, 0.5394, 0.7645, 0.2043, 0.7822, 0.1883, 0.7814, 0.2146, 0.7504, 0.2178, 0.7593, 0.5057, 0.7309, 0.5429, 0.7558, 0.5394, 0.7645, 0.5084, 0.7431, 0.2178, 0.7593, 0.2146, 0.7504, 0.2525, 0.7266, 0.2494, 0.7387, 0.453, 0.7, 0.5057, 0.7309, 0.5084, 0.7431, 0.4553, 0.7137, 0.2494, 0.7387, 0.2525, 0.7266, 0.3061, 0.697, 0.3035, 0.7107, 0.4379, 0.7498, 0.4454, 0.732, 0.4708, 0.7484, 0.4548, 0.7617, 0.287, 0.745, 0.3129, 0.7292, 0.3199, 0.7473, 0.3027, 0.7587, 0.4548, 0.7617, 0.4708, 0.7484, 0.4889, 0.7705, 0.4754, 0.7839, 0.2683, 0.7667, 0.287, 0.745, 0.3027, 0.7587, 0.2814, 0.7805, 0.4754, 0.7839, 0.4889, 0.7705, 0.5037, 0.7876, 0.4945, 0.8025, 0.253, 0.7834, 0.2683, 0.7667, 0.2814, 0.7805, 0.2618, 0.7986, 0.4945, 0.8025, 0.5037, 0.7876, 0.5186, 0.7916, 0.5168, 0.8073, 0.2379, 0.787, 0.253, 0.7834, 0.2618, 0.7986, 0.2392, 0.8029, 0.5125, 0.8288, 0.4734, 0.8247, 0.4945, 0.8025, 0.5168, 0.8073, 0.2618, 0.7986, 0.2824, 0.8215, 0.243, 0.8246, 0.2392, 0.8029, 0.4485, 0.8046, 0.4754, 0.7839, 0.4945, 0.8025, 0.4734, 0.8247, 0.2618, 0.7986, 0.2814, 0.7805, 0.3079, 0.802, 0.2824, 0.8215, 0.4485, 0.8046, 0.4359, 0.7796, 0.4548, 0.7617, 0.4754, 0.7839, 0.3027, 0.7587, 0.3212, 0.7772, 0.3079, 0.802, 0.2814, 0.7805, 0.4379, 0.7498, 0.4548, 0.7617, 0.4359, 0.7796, 0.4237, 0.7542, 0.3212, 0.7772, 0.3027, 0.7587, 0.3199, 0.7473, 0.3341, 0.752, 0.441, 0.7244, 0.4553, 0.7137, 0.4708, 0.7484, 0.4454, 0.732, 0.287, 0.745, 0.3035, 0.7107, 0.3175, 0.7217, 0.3129, 0.7292, 0.5084, 0.7431, 0.4889, 0.7705, 0.4708, 0.7484, 0.4553, 0.7137, 0.287, 0.745, 0.2683, 0.7667, 0.2494, 0.7387, 0.3035, 0.7107, 0.5394, 0.7645, 0.5037, 0.7876, 0.4889, 0.7705, 0.5084, 0.7431, 0.2683, 0.7667, 0.253, 0.7834, 0.2178, 0.7593, 0.2494, 0.7387, 0.5521, 0.7877, 0.5186, 0.7916, 0.5037, 0.7876, 0.5394, 0.7645, 0.253, 0.7834, 0.2379, 0.787, 0.2043, 0.7822, 0.2178, 0.7593, 0.5509, 0.8118, 0.5168, 0.8073, 0.5186, 0.7916, 0.5521, 0.7877, 0.2379, 0.787, 0.2392, 0.8029, 0.2048, 0.8064, 0.2043, 0.7822, 0.5125, 0.8288, 0.5168, 0.8073, 0.5509, 0.8118, 0.2048, 0.8064, 0.2392, 0.8029, 0.243, 0.8246, 0.5083, 0.6977, 0.4348, 0.6589, 0.4841, 0.6288, 0.5434, 0.6835, 0.2769, 0.6251, 0.3253, 0.6562, 0.2508, 0.6932, 0.2161, 0.6781, 0.5638, 0.7392, 0.5083, 0.6977, 0.5434, 0.6835, 0.5811, 0.7269, 0.2161, 0.6781, 0.2508, 0.6932, 0.1941, 0.7332, 0.1772, 0.7204, 0.62, 0.7916, 0.5638, 0.7392, 0.5811, 0.7269, 0.6167, 0.76, 0.1772, 0.7204, 0.1941, 0.7332, 0.1361, 0.7841, 0.1404, 0.7524, 0.7075, 0.7599, 0.62, 0.7916, 0.6167, 0.76, 0.6606, 0.7412, 0.1404, 0.7524, 0.1361, 0.7841, 0.04953, 0.7488, 0.09704, 0.7321, 0.7455, 0.6521, 0.7075, 0.7599, 0.6606, 0.7412, 0.6773, 0.6704, 0.09704, 0.7321, 0.04953, 0.7488, 0.01941, 0.6397, 0.08356, 0.662, 0.7408, 0.5724, 0.7455, 0.6521, 0.6773, 0.6704, 0.6714, 0.5927, 0.08356, 0.662, 0.01941, 0.6397, 0.03366, 0.5644, 0.09282, 0.5899, 0.6773, 0.6704, 0.5434, 0.6835, 0.4841, 0.6288, 0.6714, 0.5927, 0.2769, 0.6251, 0.2161, 0.6781, 0.08356, 0.662, 0.09282, 0.5899, 0.6773, 0.6704, 0.6606, 0.7412, 0.5811, 0.7269, 0.5434, 0.6835, 0.1772, 0.7204, 0.09704, 0.7321, 0.08356, 0.662, 0.2161, 0.6781, 0.6606, 0.7412, 0.6167, 0.76, 0.5811, 0.7269, 0.1772, 0.7204, 0.1404, 0.7524, 0.09704, 0.7321, 0.8424, 0.1952, 0.8293, 0.2196, 0.8346, 0.2069, 0.8347, 0.207, 0.03366, 0.5644, 0.05122, 0.5227, 0.145, 0.5626, 0.09282, 0.5899, 0.6204, 0.5657, 0.6714, 0.5927, 0.4841, 0.6288, 0.4981, 0.5523, 0.2769, 0.6251, 0.09282, 0.5899, 0.145, 0.5626, 0.2642, 0.5501, 0.391, 0.6119, 0.4981, 0.5523, 0.4841, 0.6288, 0.4348, 0.6589, 0.2769, 0.6251, 0.2642, 0.5501, 0.3699, 0.6102, 0.3253, 0.6562])
me_suzanne.materials.append(mat_crosshatch)
me_suzanne.update()

# ---- objects
ob_sun = bpy.data.objects.new('Sun', light_sun)
ob_suzanne = bpy.data.objects.new('Suzanne', me_suzanne)

# ---- transforms, parenting, visibility, modifiers, constraints
ob_sun.location = (2.087, -2.322, 4.388)
ob_sun.rotation_euler = (-1.043, 0.4542, -1.375)
ob_sun.lineart.crease_threshold = 0.0
ob_suzanne.location = (0.0, 0.0, 0.0)
_m = ob_suzanne.modifiers.new('Subdivision', 'SUBSURF')
_m.levels = 2

# ---- collection membership
col_collection.objects.link(ob_sun)
col_collection.objects.link(ob_suzanne)

# ---- scene / render settings (as saved in the file)
scene.frame_start = 1; scene.frame_end = 75; scene.frame_set(62)
scene.render.engine = 'BLENDER_EEVEE_NEXT'
scene.render.image_settings.file_format = 'FFMPEG'
scene.render.image_settings.color_mode = 'RGB'
scene.render.resolution_x = 1080
scene.render.use_freestyle = True
scene.cycles.use_denoising = False
scene.cycles.samples = 128
scene.cycles.sampling_pattern = 'TABULATED_SOBOL'
scene.cycles.use_adaptive_sampling = False
scene.cycles.use_light_tree = False
scene.eevee.use_taa_reprojection = False
scene.eevee.gtao_quality = 0.2068
scene.eevee.gtao_distance = 4.27
scene.eevee.fast_gi_quality = 0.2068
scene.view_settings.view_transform = 'Standard'
bpy.context.view_layer.update()

# ---- added for rendering (the .blend has no active camera): camera
cam_auto = bpy.data.cameras.new('AutoCamera')
cam_auto.lens = 50.0
cam_auto.sensor_width = 36.0
cam_auto.clip_end = 1000.0
ob_auto_camera = bpy.data.objects.new('AutoCamera', cam_auto)
scene.collection.objects.link(ob_auto_camera)
ob_auto_camera.location = (3.49307, -4.19168, 2.79445)
ob_auto_camera.rotation_euler = (1.09748, -7.21219e-08, 0.694738)
scene.camera = ob_auto_camera
bpy.context.view_layer.update()

